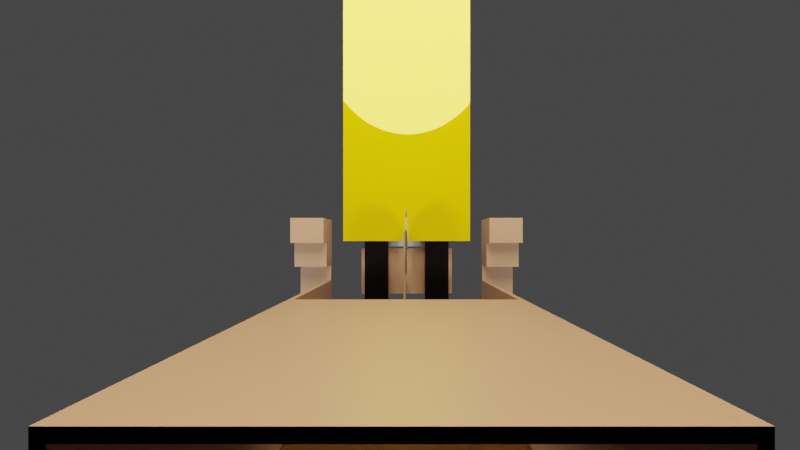 # Source: Track_Model.blend  (saved by Blender 2.92.15; exported with 4.5.12 LTS)
import bpy
from mathutils import Matrix  # noqa: F401  (used for matrix-valued properties, if any)

bpy.ops.wm.read_factory_settings(use_empty=True)
scene = bpy.context.scene
scene.name = 'Scene'

# ---- collections
col_collection = bpy.data.collections.new('Collection'); scene.collection.children.link(col_collection)

# ---- materials (node trees are filled in below, after node groups)
mat_material_039 = bpy.data.materials.new('Material.039')
mat_material_039.use_transparent_shadow = False
mat_material_005 = bpy.data.materials.new('Material.005')
mat_material_005.alpha_threshold = 0.0
mat_material_005.use_transparent_shadow = False
mat_material_005.line_color = (0.0, 0.0, 0.0, 1.0)
mat_material_003 = bpy.data.materials.new('Material.003')
mat_material_003.alpha_threshold = 0.0
mat_material_003.use_transparent_shadow = False
mat_material_003.line_color = (0.0, 0.0, 0.0, 1.0)
mat_material_002 = bpy.data.materials.new('Material.002')
mat_material_002.alpha_threshold = 0.0
mat_material_002.use_transparent_shadow = False
mat_material_002.line_color = (0.0, 0.0, 0.0, 1.0)
mat_material_004 = bpy.data.materials.new('Material.004')
mat_material_004.alpha_threshold = 0.0
mat_material_004.use_transparent_shadow = False
mat_material_004.line_color = (0.0, 0.0, 0.0, 1.0)
mat_material_008 = bpy.data.materials.new('Material.008')
mat_material_008.use_transparent_shadow = False
mat_material_009 = bpy.data.materials.new('Material.009')
mat_material_009.use_transparent_shadow = False
mat_material_010 = bpy.data.materials.new('Material.010')
mat_material_010.use_transparent_shadow = False
mat_material_011 = bpy.data.materials.new('Material.011')
mat_material_011.use_transparent_shadow = False
mat_material_013 = bpy.data.materials.new('Material.013')
mat_material_013.alpha_threshold = 0.0
mat_material_013.use_transparent_shadow = False
mat_material_013.line_color = (0.0, 0.0, 0.0, 1.0)
mat_material_014 = bpy.data.materials.new('Material.014')
mat_material_014.alpha_threshold = 0.0
mat_material_014.use_transparent_shadow = False
mat_material_014.line_color = (0.0, 0.0, 0.0, 1.0)
mat_material_016 = bpy.data.materials.new('Material.016')
mat_material_016.alpha_threshold = 0.0
mat_material_016.use_transparent_shadow = False
mat_material_016.line_color = (0.0, 0.0, 0.0, 1.0)
mat_material_020 = bpy.data.materials.new('Material.020')
mat_material_020.alpha_threshold = 0.0
mat_material_020.use_transparent_shadow = False
mat_material_020.line_color = (0.0, 0.0, 0.0, 1.0)
mat_material_021 = bpy.data.materials.new('Material.021')
mat_material_021.alpha_threshold = 0.0
mat_material_021.use_transparent_shadow = False
mat_material_021.line_color = (0.0, 0.0, 0.0, 1.0)
mat_material_022 = bpy.data.materials.new('Material.022')
mat_material_022.alpha_threshold = 0.0
mat_material_022.use_transparent_shadow = False
mat_material_022.line_color = (0.0, 0.0, 0.0, 1.0)
mat_material_023 = bpy.data.materials.new('Material.023')
mat_material_023.alpha_threshold = 0.0
mat_material_023.use_transparent_shadow = False
mat_material_023.line_color = (0.0, 0.0, 0.0, 1.0)
mat_material_024 = bpy.data.materials.new('Material.024')
mat_material_024.alpha_threshold = 0.0
mat_material_024.use_transparent_shadow = False
mat_material_024.line_color = (0.0, 0.0, 0.0, 1.0)
mat_material_006 = bpy.data.materials.new('Material.006')
mat_material_006.alpha_threshold = 0.0
mat_material_006.use_transparent_shadow = False
mat_material_006.line_color = (0.0, 0.0, 0.0, 1.0)
mat_material_040 = bpy.data.materials.new('Material.040')
mat_material_040.alpha_threshold = 0.0
mat_material_040.use_transparent_shadow = False
mat_material_040.line_color = (0.0, 0.0, 0.0, 1.0)
mat_material_044 = bpy.data.materials.new('Material.044')
mat_material_044.alpha_threshold = 0.0
mat_material_044.use_transparent_shadow = False
mat_material_044.line_color = (0.0, 0.0, 0.0, 1.0)
mat_material_001 = bpy.data.materials.new('Material.001')
mat_material_001.alpha_threshold = 0.0
mat_material_001.use_transparent_shadow = False
mat_material_001.line_color = (0.0, 0.0, 0.0, 1.0)

# ---- material node trees
mat_material_039.use_nodes = True; mat_material_039.node_tree.nodes.clear()
_N = mat_material_039.node_tree.nodes; _L = mat_material_039.node_tree.links
n0 = _N.new('ShaderNodeBsdfPrincipled'); n0.name = 'Principled BSDF'; n0.location = (10, 300)
n0.distribution = 'GGX'
n0.subsurface_method = 'BURLEY'
n0.inputs[0].default_value = (0.6038, 0.6038, 0.6038, 1.0)
n0.inputs[1].default_value = 0.5
n0.inputs[3].default_value = 1.45
n0.inputs[13].default_value = 0.75
n0.inputs[14].default_value = (0.901, 0.901, 0.901, 1.0)
n0.inputs[27].default_value = (0.0, 0.0, 0.0, 1.0)
n0.inputs[28].default_value = 1.0
n1 = _N.new('ShaderNodeOutputMaterial'); n1.name = 'Material Output'; n1.location = (300, 300)
_L.new(n0.outputs[0], n1.inputs[0])
n1.is_active_output = True
mat_material_005.use_nodes = True; mat_material_005.node_tree.nodes.clear()
_N = mat_material_005.node_tree.nodes; _L = mat_material_005.node_tree.links
n0 = _N.new('ShaderNodeOutputMaterial'); n0.name = 'Material Output'; n0.location = (300, 300)
n1 = _N.new('ShaderNodeBsdfPrincipled'); n1.name = 'Principled BSDF'; n1.location = (10, 300)
n1.distribution = 'GGX'
n1.subsurface_method = 'BURLEY'
n1.inputs[0].default_value = (0.002579, 0.001137, 0.001428, 1.0)
n1.inputs[2].default_value = 0.4
n1.inputs[3].default_value = 1.45
n1.inputs[13].default_value = 0.1
n1.inputs[27].default_value = (0.0, 0.0, 0.0, 1.0)
n1.inputs[28].default_value = 1.0
_L.new(n1.outputs[0], n0.inputs[0])
n0.is_active_output = True
mat_material_003.use_nodes = True; mat_material_003.node_tree.nodes.clear()
_N = mat_material_003.node_tree.nodes; _L = mat_material_003.node_tree.links
n0 = _N.new('ShaderNodeOutputMaterial'); n0.name = 'Material Output'; n0.location = (300, 300)
n1 = _N.new('ShaderNodeBsdfPrincipled'); n1.name = 'Principled BSDF'; n1.location = (10, 300)
n1.distribution = 'GGX'
n1.subsurface_method = 'BURLEY'
n1.inputs[0].default_value = (0.491, 0.2623, 0.1248, 1.0)
n1.inputs[2].default_value = 0.4
n1.inputs[3].default_value = 1.45
n1.inputs[27].default_value = (0.0, 0.0, 0.0, 1.0)
n1.inputs[28].default_value = 1.0
_L.new(n1.outputs[0], n0.inputs[0])
n0.is_active_output = True
mat_material_002.use_nodes = True; mat_material_002.node_tree.nodes.clear()
_N = mat_material_002.node_tree.nodes; _L = mat_material_002.node_tree.links
n0 = _N.new('ShaderNodeOutputMaterial'); n0.name = 'Material Output'; n0.location = (300, 300)
n1 = _N.new('ShaderNodeBsdfPrincipled'); n1.name = 'Principled BSDF'; n1.location = (10, 300)
n1.distribution = 'GGX'
n1.subsurface_method = 'BURLEY'
n1.inputs[0].default_value = (0.491, 0.2623, 0.1248, 1.0)
n1.inputs[2].default_value = 0.4
n1.inputs[3].default_value = 1.45
n1.inputs[27].default_value = (0.0, 0.0, 0.0, 1.0)
n1.inputs[28].default_value = 1.0
_L.new(n1.outputs[0], n0.inputs[0])
n0.is_active_output = True
mat_material_004.use_nodes = True; mat_material_004.node_tree.nodes.clear()
_N = mat_material_004.node_tree.nodes; _L = mat_material_004.node_tree.links
n0 = _N.new('ShaderNodeOutputMaterial'); n0.name = 'Material Output'; n0.location = (300, 300)
n1 = _N.new('ShaderNodeBsdfPrincipled'); n1.name = 'Principled BSDF'; n1.location = (10, 300)
n1.distribution = 'GGX'
n1.subsurface_method = 'BURLEY'
n1.inputs[0].default_value = (0.002579, 0.001137, 0.001428, 1.0)
n1.inputs[2].default_value = 0.4
n1.inputs[3].default_value = 1.45
n1.inputs[13].default_value = 0.1
n1.inputs[27].default_value = (0.0, 0.0, 0.0, 1.0)
n1.inputs[28].default_value = 1.0
_L.new(n1.outputs[0], n0.inputs[0])
n0.is_active_output = True
mat_material_008.use_nodes = True; mat_material_008.node_tree.nodes.clear()
_N = mat_material_008.node_tree.nodes; _L = mat_material_008.node_tree.links
n0 = _N.new('ShaderNodeBsdfPrincipled'); n0.name = 'Principled BSDF'; n0.location = (10, 300)
n0.distribution = 'GGX'
n0.subsurface_method = 'BURLEY'
n0.inputs[0].default_value = (0.04696, 0.04696, 0.04696, 1.0)
n0.inputs[1].default_value = 0.8162
n0.inputs[2].default_value = 0.0
n0.inputs[3].default_value = 1.45
n0.inputs[13].default_value = 1.0
n0.inputs[24].default_value = 0.2
n0.inputs[27].default_value = (0.0, 0.0, 0.0, 1.0)
n0.inputs[28].default_value = 1.0
n1 = _N.new('ShaderNodeOutputMaterial'); n1.name = 'Material Output'; n1.location = (300, 300)
_L.new(n0.outputs[0], n1.inputs[0])
n1.is_active_output = True
mat_material_009.use_nodes = True; mat_material_009.node_tree.nodes.clear()
_N = mat_material_009.node_tree.nodes; _L = mat_material_009.node_tree.links
n0 = _N.new('ShaderNodeBsdfPrincipled'); n0.name = 'Principled BSDF'; n0.location = (10, 300)
n0.distribution = 'GGX'
n0.subsurface_method = 'BURLEY'
n0.inputs[0].default_value = (0.491, 0.2623, 0.1248, 1.0)
n0.inputs[3].default_value = 1.45
n0.inputs[27].default_value = (0.0, 0.0, 0.0, 1.0)
n0.inputs[28].default_value = 1.0
n1 = _N.new('ShaderNodeOutputMaterial'); n1.name = 'Material Output'; n1.location = (300, 300)
_L.new(n0.outputs[0], n1.inputs[0])
n1.is_active_output = True
mat_material_010.use_nodes = True; mat_material_010.node_tree.nodes.clear()
_N = mat_material_010.node_tree.nodes; _L = mat_material_010.node_tree.links
n0 = _N.new('ShaderNodeBsdfPrincipled'); n0.name = 'Principled BSDF'; n0.location = (10, 300)
n0.distribution = 'GGX'
n0.subsurface_method = 'BURLEY'
n0.inputs[0].default_value = (0.8776, 0.5768, 0.0, 1.0)
n0.inputs[1].default_value = 0.2496
n0.inputs[2].default_value = 0.0
n0.inputs[3].default_value = 1.45
n0.inputs[27].default_value = (0.0, 0.0, 0.0, 1.0)
n0.inputs[28].default_value = 1.0
n1 = _N.new('ShaderNodeOutputMaterial'); n1.name = 'Material Output'; n1.location = (300, 300)
_L.new(n0.outputs[0], n1.inputs[0])
n1.is_active_output = True
mat_material_011.use_nodes = True; mat_material_011.node_tree.nodes.clear()
_N = mat_material_011.node_tree.nodes; _L = mat_material_011.node_tree.links
n0 = _N.new('ShaderNodeBsdfPrincipled'); n0.name = 'Principled BSDF'; n0.location = (10, 300)
n0.distribution = 'GGX'
n0.subsurface_method = 'BURLEY'
n0.inputs[0].default_value = (0.0288, 0.2039, 0.8, 1.0)
n0.inputs[3].default_value = 1.45
n0.inputs[27].default_value = (0.0, 0.0, 0.0, 1.0)
n0.inputs[28].default_value = 1.0
n1 = _N.new('ShaderNodeOutputMaterial'); n1.name = 'Material Output'; n1.location = (300, 300)
_L.new(n0.outputs[0], n1.inputs[0])
n1.is_active_output = True
mat_material_013.use_nodes = True; mat_material_013.node_tree.nodes.clear()
_N = mat_material_013.node_tree.nodes; _L = mat_material_013.node_tree.links
n0 = _N.new('ShaderNodeOutputMaterial'); n0.name = 'Material Output'; n0.location = (300, 300)
n1 = _N.new('ShaderNodeBsdfPrincipled'); n1.name = 'Principled BSDF'; n1.location = (10, 300)
n1.distribution = 'GGX'
n1.subsurface_method = 'BURLEY'
n1.inputs[0].default_value = (0.491, 0.2623, 0.1248, 1.0)
n1.inputs[2].default_value = 0.4
n1.inputs[3].default_value = 1.45
n1.inputs[27].default_value = (0.0, 0.0, 0.0, 1.0)
n1.inputs[28].default_value = 1.0
_L.new(n1.outputs[0], n0.inputs[0])
n0.is_active_output = True
mat_material_014.use_nodes = True; mat_material_014.node_tree.nodes.clear()
_N = mat_material_014.node_tree.nodes; _L = mat_material_014.node_tree.links
n0 = _N.new('ShaderNodeOutputMaterial'); n0.name = 'Material Output'; n0.location = (300, 300)
n1 = _N.new('ShaderNodeBsdfPrincipled'); n1.name = 'Principled BSDF'; n1.location = (10, 300)
n1.distribution = 'GGX'
n1.subsurface_method = 'BURLEY'
n1.inputs[0].default_value = (0.491, 0.2623, 0.1248, 1.0)
n1.inputs[2].default_value = 0.4
n1.inputs[3].default_value = 1.45
n1.inputs[27].default_value = (0.0, 0.0, 0.0, 1.0)
n1.inputs[28].default_value = 1.0
_L.new(n1.outputs[0], n0.inputs[0])
n0.is_active_output = True
mat_material_016.use_nodes = True; mat_material_016.node_tree.nodes.clear()
_N = mat_material_016.node_tree.nodes; _L = mat_material_016.node_tree.links
n0 = _N.new('ShaderNodeOutputMaterial'); n0.name = 'Material Output'; n0.location = (300, 300)
n1 = _N.new('ShaderNodeBsdfPrincipled'); n1.name = 'Principled BSDF'; n1.location = (10, 300)
n1.distribution = 'GGX'
n1.subsurface_method = 'BURLEY'
n1.inputs[0].default_value = (0.491, 0.2623, 0.1248, 1.0)
n1.inputs[2].default_value = 0.4
n1.inputs[3].default_value = 1.45
n1.inputs[27].default_value = (0.0, 0.0, 0.0, 1.0)
n1.inputs[28].default_value = 1.0
_L.new(n1.outputs[0], n0.inputs[0])
n0.is_active_output = True
mat_material_020.use_nodes = True; mat_material_020.node_tree.nodes.clear()
_N = mat_material_020.node_tree.nodes; _L = mat_material_020.node_tree.links
n0 = _N.new('ShaderNodeOutputMaterial'); n0.name = 'Material Output'; n0.location = (300, 300)
n1 = _N.new('ShaderNodeBsdfPrincipled'); n1.name = 'Principled BSDF'; n1.location = (10, 300)
n1.distribution = 'GGX'
n1.subsurface_method = 'BURLEY'
n1.inputs[0].default_value = (0.491, 0.2623, 0.1248, 1.0)
n1.inputs[2].default_value = 0.4
n1.inputs[3].default_value = 1.45
n1.inputs[27].default_value = (0.0, 0.0, 0.0, 1.0)
n1.inputs[28].default_value = 1.0
_L.new(n1.outputs[0], n0.inputs[0])
n0.is_active_output = True
mat_material_021.use_nodes = True; mat_material_021.node_tree.nodes.clear()
_N = mat_material_021.node_tree.nodes; _L = mat_material_021.node_tree.links
n0 = _N.new('ShaderNodeOutputMaterial'); n0.name = 'Material Output'; n0.location = (300, 300)
n1 = _N.new('ShaderNodeBsdfPrincipled'); n1.name = 'Principled BSDF'; n1.location = (10, 300)
n1.distribution = 'GGX'
n1.subsurface_method = 'BURLEY'
n1.inputs[0].default_value = (0.491, 0.2623, 0.1248, 1.0)
n1.inputs[2].default_value = 0.4
n1.inputs[3].default_value = 1.45
n1.inputs[27].default_value = (0.0, 0.0, 0.0, 1.0)
n1.inputs[28].default_value = 1.0
_L.new(n1.outputs[0], n0.inputs[0])
n0.is_active_output = True
mat_material_022.use_nodes = True; mat_material_022.node_tree.nodes.clear()
_N = mat_material_022.node_tree.nodes; _L = mat_material_022.node_tree.links
n0 = _N.new('ShaderNodeOutputMaterial'); n0.name = 'Material Output'; n0.location = (300, 300)
n1 = _N.new('ShaderNodeBsdfPrincipled'); n1.name = 'Principled BSDF'; n1.location = (10, 300)
n1.distribution = 'GGX'
n1.subsurface_method = 'BURLEY'
n1.inputs[0].default_value = (0.491, 0.2623, 0.1248, 1.0)
n1.inputs[2].default_value = 0.4
n1.inputs[3].default_value = 1.45
n1.inputs[27].default_value = (0.0, 0.0, 0.0, 1.0)
n1.inputs[28].default_value = 1.0
_L.new(n1.outputs[0], n0.inputs[0])
n0.is_active_output = True
mat_material_023.use_nodes = True; mat_material_023.node_tree.nodes.clear()
_N = mat_material_023.node_tree.nodes; _L = mat_material_023.node_tree.links
n0 = _N.new('ShaderNodeOutputMaterial'); n0.name = 'Material Output'; n0.location = (300, 300)
n1 = _N.new('ShaderNodeBsdfPrincipled'); n1.name = 'Principled BSDF'; n1.location = (10, 300)
n1.distribution = 'GGX'
n1.subsurface_method = 'BURLEY'
n1.inputs[0].default_value = (0.491, 0.2623, 0.1248, 1.0)
n1.inputs[2].default_value = 0.4
n1.inputs[3].default_value = 1.45
n1.inputs[27].default_value = (0.0, 0.0, 0.0, 1.0)
n1.inputs[28].default_value = 1.0
_L.new(n1.outputs[0], n0.inputs[0])
n0.is_active_output = True
mat_material_024.use_nodes = True; mat_material_024.node_tree.nodes.clear()
_N = mat_material_024.node_tree.nodes; _L = mat_material_024.node_tree.links
n0 = _N.new('ShaderNodeOutputMaterial'); n0.name = 'Material Output'; n0.location = (300, 300)
n1 = _N.new('ShaderNodeBsdfPrincipled'); n1.name = 'Principled BSDF'; n1.location = (10, 300)
n1.distribution = 'GGX'
n1.subsurface_method = 'BURLEY'
n1.inputs[0].default_value = (0.491, 0.2623, 0.1248, 1.0)
n1.inputs[2].default_value = 0.4
n1.inputs[3].default_value = 1.45
n1.inputs[27].default_value = (0.0, 0.0, 0.0, 1.0)
n1.inputs[28].default_value = 1.0
_L.new(n1.outputs[0], n0.inputs[0])
n0.is_active_output = True
mat_material_006.use_nodes = True; mat_material_006.node_tree.nodes.clear()
_N = mat_material_006.node_tree.nodes; _L = mat_material_006.node_tree.links
n0 = _N.new('ShaderNodeOutputMaterial'); n0.name = 'Material Output'; n0.location = (300, 300)
n1 = _N.new('ShaderNodeBsdfPrincipled'); n1.name = 'Principled BSDF'; n1.location = (10, 300)
n1.distribution = 'GGX'
n1.subsurface_method = 'BURLEY'
n1.inputs[0].default_value = (0.491, 0.2623, 0.1248, 1.0)
n1.inputs[2].default_value = 0.4
n1.inputs[3].default_value = 1.45
n1.inputs[27].default_value = (0.0, 0.0, 0.0, 1.0)
n1.inputs[28].default_value = 1.0
_L.new(n1.outputs[0], n0.inputs[0])
n0.is_active_output = True
mat_material_040.use_nodes = True; mat_material_040.node_tree.nodes.clear()
_N = mat_material_040.node_tree.nodes; _L = mat_material_040.node_tree.links
n0 = _N.new('ShaderNodeOutputMaterial'); n0.name = 'Material Output'; n0.location = (300, 300)
n1 = _N.new('ShaderNodeBsdfPrincipled'); n1.name = 'Principled BSDF'; n1.location = (10, 300)
n1.distribution = 'GGX'
n1.subsurface_method = 'BURLEY'
n1.inputs[0].default_value = (0.491, 0.2623, 0.1248, 1.0)
n1.inputs[2].default_value = 0.4
n1.inputs[3].default_value = 1.45
n1.inputs[27].default_value = (0.0, 0.0, 0.0, 1.0)
n1.inputs[28].default_value = 1.0
_L.new(n1.outputs[0], n0.inputs[0])
n0.is_active_output = True
mat_material_044.use_nodes = True; mat_material_044.node_tree.nodes.clear()
_N = mat_material_044.node_tree.nodes; _L = mat_material_044.node_tree.links
n0 = _N.new('ShaderNodeOutputMaterial'); n0.name = 'Material Output'; n0.location = (300, 300)
n1 = _N.new('ShaderNodeBsdfPrincipled'); n1.name = 'Principled BSDF'; n1.location = (10, 300)
n1.distribution = 'GGX'
n1.subsurface_method = 'BURLEY'
n1.inputs[0].default_value = (0.491, 0.2623, 0.1248, 1.0)
n1.inputs[2].default_value = 0.4
n1.inputs[3].default_value = 1.45
n1.inputs[27].default_value = (0.0, 0.0, 0.0, 1.0)
n1.inputs[28].default_value = 1.0
_L.new(n1.outputs[0], n0.inputs[0])
n0.is_active_output = True
mat_material_001.use_nodes = True; mat_material_001.node_tree.nodes.clear()
_N = mat_material_001.node_tree.nodes; _L = mat_material_001.node_tree.links
n0 = _N.new('ShaderNodeOutputMaterial'); n0.name = 'Material Output'; n0.location = (300, 300)
n1 = _N.new('ShaderNodeBsdfPrincipled'); n1.name = 'Principled BSDF'; n1.location = (10, 300)
n1.distribution = 'GGX'
n1.subsurface_method = 'BURLEY'
n1.inputs[0].default_value = (0.491, 0.2623, 0.1248, 1.0)
n1.inputs[2].default_value = 0.4
n1.inputs[3].default_value = 1.45
n1.inputs[27].default_value = (0.0, 0.0, 0.0, 1.0)
n1.inputs[28].default_value = 1.0
_L.new(n1.outputs[0], n0.inputs[0])
n0.is_active_output = True

# ---- world
world_world = bpy.data.worlds.new('World'); scene.world = world_world
world_world.use_nodes = True; world_world.node_tree.nodes.clear()
_N = world_world.node_tree.nodes; _L = world_world.node_tree.links
n0 = _N.new('ShaderNodeOutputWorld'); n0.name = 'World Output'; n0.location = (300, 300)
n1 = _N.new('ShaderNodeBackground'); n1.name = 'Background'; n1.location = (10, 300)
n1.inputs[0].default_value = (0.05088, 0.05088, 0.05088, 1.0)
_L.new(n1.outputs[0], n0.inputs[0])
n0.is_active_output = True
world_world.color = (0.05088, 0.05088, 0.05088)
world_world.use_sun_shadow = False
world_world.sun_shadow_jitter_overblur = 0.0

# ---- cameras
cam_camera = bpy.data.cameras.new('Camera')
cam_camera.clip_end = 100.0
cam_camera.lens = 12.6
cam_camera.ortho_scale = 7.314
cam_camera.shift_x = -0.01
cam_camera.shift_y = 0.02
cam_camera.lens_unit = 'FOV'

# ---- lights
light_light = bpy.data.lights.new('Light', 'POINT')
light_light.transmission_factor = 0.0
light_light.energy = 100.0
light_light.shadow_soft_size = 0.3048
light_light.shadow_maximum_resolution = 0.006
light_light.use_absolute_resolution = True
light_light_001 = bpy.data.lights.new('Light.001', 'POINT')
light_light_001.transmission_factor = 0.0
light_light_001.energy = 100.0
light_light_001.shadow_soft_size = 0.3048
light_light_001.shadow_maximum_resolution = 0.006
light_light_001.use_absolute_resolution = True
light_light_002 = bpy.data.lights.new('Light.002', 'POINT')
light_light_002.transmission_factor = 0.0
light_light_002.energy = 34.0
light_light_002.shadow_soft_size = 0.3048
light_light_002.shadow_maximum_resolution = 0.006
light_light_002.use_absolute_resolution = True

# ---- meshes
me_cube_004 = bpy.data.meshes.new('Cube.004')
me_cube_004.from_pydata([(-0.1336, 23.58, 4.449), (-0.1336, 23.58, 4.205), (-0.1336, -0.9754, 4.449), (-0.1336, -0.9754, 4.205), (-0.3053, 23.58, 4.449), (-0.3053, 23.58, 4.205), (-0.3053, -0.9754, 4.449), (-0.3053, -0.9754, 4.205), (-0.1336, 25.03, 4.205), (-0.1336, 25.03, 0.3034), (-0.1336, -0.9754, 4.205), (-0.1336, -0.9754, 0.3034), (-0.3053, 25.03, 4.205), (-0.3053, 25.03, 0.3034), (-0.3053, -0.9754, 4.205), (-0.3053, -0.9754, 0.3034), (0.3043, 25.03, 4.205), (0.3043, 25.03, 0.3034), (0.3043, -0.9754, 4.205), (0.3043, -0.9754, 0.3034), (0.1326, 25.03, 4.205), (0.1326, 25.03, 0.3034), (0.1326, -0.9754, 4.205), (0.1326, -0.9754, 0.3034), (0.3043, 23.58, 4.449), (0.3043, 23.58, 4.205), (0.3043, -0.9754, 4.449), (0.3043, -0.9754, 4.205), (0.1326, 23.58, 4.449), (0.1326, 23.58, 4.205), (0.1326, -0.9754, 4.449), (0.1326, -0.9754, 4.205), (-0.3053, 23.29, -0.3062), (-0.3053, 23.29, 0.3034), (-0.3053, 23.9, -0.3062), (-0.3053, 23.9, 0.3034), (0.3043, 23.29, -0.3062), (0.3043, 23.29, 0.3034), (0.3043, 23.9, -0.3062), (0.3043, 23.9, 0.3034), (-0.3046, -0.3048, -0.3062), (-0.3046, -0.3048, 0.3034), (-0.3046, 0.3048, -0.3062), (-0.3046, 0.3048, 0.3034), (0.305, -0.3048, -0.3062), (0.305, -0.3048, 0.3034), (0.305, 0.3048, -0.3062), (0.305, 0.3048, 0.3034)], [], [(0, 4, 6, 2), (3, 2, 6, 7), (7, 6, 4, 5), (5, 1, 3, 7), (1, 0, 2, 3), (5, 4, 0, 1), (8, 12, 14, 10), (11, 10, 14, 15), (15, 14, 12, 13), (13, 9, 11, 15), (9, 8, 10, 11), (13, 12, 8, 9), (16, 20, 22, 18), (19, 18, 22, 23), (23, 22, 20, 21), (21, 17, 19, 23), (17, 16, 18, 19), (21, 20, 16, 17), (24, 28, 30, 26), (27, 26, 30, 31), (31, 30, 28, 29), (29, 25, 27, 31), (25, 24, 26, 27), (29, 28, 24, 25), (32, 33, 35, 34), (34, 35, 39, 38), (38, 39, 37, 36), (36, 37, 33, 32), (34, 38, 36, 32), (39, 35, 33, 37), (40, 41, 43, 42), (42, 43, 47, 46), (46, 47, 45, 44), (44, 45, 41, 40), (42, 46, 44, 40), (47, 43, 41, 45)])
me_cube_004.polygons.foreach_set('material_index', [1, 1, 1, 1, 1, 1, 2, 2, 2, 2, 2, 2, 3, 3, 3, 3, 3, 3, 4, 4, 4, 4, 4, 4, 0, 0, 0, 0, 0, 0, 0, 0, 0, 0, 0, 0])
_uv = me_cube_004.uv_layers.new(name='UVMap')
_uv.uv.foreach_set('vector', [0.625, 0.5, 0.875, 0.5, 0.875, 0.75, 0.625, 0.75, 0.375, 0.75, 0.625, 0.75, 0.625, 1.0, 0.375, 1.0, 0.375, 0.0, 0.625, 0.0, 0.625, 0.25, 0.375, 0.25, 0.125, 0.5, 0.375, 0.5, 0.375, 0.75, 0.125, 0.75, 0.375, 0.5, 0.625, 0.5, 0.625, 0.75, 0.375, 0.75, 0.375, 0.25, 0.625, 0.25, 0.625, 0.5, 0.375, 0.5, 0.625, 0.5, 0.875, 0.5, 0.875, 0.75, 0.625, 0.75, 0.375, 0.75, 0.625, 0.75, 0.625, 1.0, 0.375, 1.0, 0.375, 0.0, 0.625, 0.0, 0.625, 0.25, 0.375, 0.25, 0.125, 0.5, 0.375, 0.5, 0.375, 0.75, 0.125, 0.75, 0.375, 0.5, 0.625, 0.5, 0.625, 0.75, 0.375, 0.75, 0.375, 0.25, 0.625, 0.25, 0.625, 0.5, 0.375, 0.5, 0.625, 0.5, 0.875, 0.5, 0.875, 0.75, 0.625, 0.75, 0.375, 0.75, 0.625, 0.75, 0.625, 1.0, 0.375, 1.0, 0.375, 0.0, 0.625, 0.0, 0.625, 0.25, 0.375, 0.25, 0.125, 0.5, 0.375, 0.5, 0.375, 0.75, 0.125, 0.75, 0.375, 0.5, 0.625, 0.5, 0.625, 0.75, 0.375, 0.75, 0.375, 0.25, 0.625, 0.25, 0.625, 0.5, 0.375, 0.5, 0.625, 0.5, 0.875, 0.5, 0.875, 0.75, 0.625, 0.75, 0.375, 0.75, 0.625, 0.75, 0.625, 1.0, 0.375, 1.0, 0.375, 0.0, 0.625, 0.0, 0.625, 0.25, 0.375, 0.25, 0.125, 0.5, 0.375, 0.5, 0.375, 0.75, 0.125, 0.75, 0.375, 0.5, 0.625, 0.5, 0.625, 0.75, 0.375, 0.75, 0.375, 0.25, 0.625, 0.25, 0.625, 0.5, 0.375, 0.5, 0.375, 0.0, 0.625, 0.0, 0.625, 0.25, 0.375, 0.25, 0.375, 0.25, 0.625, 0.25, 0.625, 0.5, 0.375, 0.5, 0.375, 0.5, 0.625, 0.5, 0.625, 0.75, 0.375, 0.75, 0.375, 0.75, 0.625, 0.75, 0.625, 1.0, 0.375, 1.0, 0.125, 0.5, 0.375, 0.5, 0.375, 0.75, 0.125, 0.75, 0.625, 0.5, 0.875, 0.5, 0.875, 0.75, 0.625, 0.75, 0.375, 0.0, 0.625, 0.0, 0.625, 0.25, 0.375, 0.25, 0.375, 0.25, 0.625, 0.25, 0.625, 0.5, 0.375, 0.5, 0.375, 0.5, 0.625, 0.5, 0.625, 0.75, 0.375, 0.75, 0.375, 0.75, 0.625, 0.75, 0.625, 1.0, 0.375, 1.0, 0.125, 0.5, 0.375, 0.5, 0.375, 0.75, 0.125, 0.75, 0.625, 0.5, 0.875, 0.5, 0.875, 0.75, 0.625, 0.75])
_ca = me_cube_004.color_attributes.new('Col', 'BYTE_COLOR', 'CORNER')
_ca.data.foreach_set('color', [1.0, 1.0, 1.0, 1.0, 1.0, 1.0, 1.0, 1.0, 1.0, 1.0, 1.0, 1.0, 1.0, 1.0, 1.0, 1.0, 1.0, 1.0, 1.0, 1.0, 1.0, 1.0, 1.0, 1.0, 1.0, 1.0, 1.0, 1.0, 1.0, 1.0, 1.0, 1.0, 1.0, 1.0, 1.0, 1.0, 1.0, 1.0, 1.0, 1.0, 1.0, 1.0, 1.0, 1.0, 1.0, 1.0, 1.0, 1.0, 1.0, 1.0, 1.0, 1.0, 1.0, 1.0, 1.0, 1.0, 1.0, 1.0, 1.0, 1.0, 1.0, 1.0, 1.0, 1.0, 1.0, 1.0, 1.0, 1.0, 1.0, 1.0, 1.0, 1.0, 1.0, 1.0, 1.0, 1.0, 1.0, 1.0, 1.0, 1.0, 1.0, 1.0, 1.0, 1.0, 1.0, 1.0, 1.0, 1.0, 1.0, 1.0, 1.0, 1.0, 1.0, 1.0, 1.0, 1.0, 1.0, 1.0, 1.0, 1.0, 1.0, 1.0, 1.0, 1.0, 1.0, 1.0, 1.0, 1.0, 1.0, 1.0, 1.0, 1.0, 1.0, 1.0, 1.0, 1.0, 1.0, 1.0, 1.0, 1.0, 1.0, 1.0, 1.0, 1.0, 1.0, 1.0, 1.0, 1.0, 1.0, 1.0, 1.0, 1.0, 1.0, 1.0, 1.0, 1.0, 1.0, 1.0, 1.0, 1.0, 1.0, 1.0, 1.0, 1.0, 1.0, 1.0, 1.0, 1.0, 1.0, 1.0, 1.0, 1.0, 1.0, 1.0, 1.0, 1.0, 1.0, 1.0, 1.0, 1.0, 1.0, 1.0, 1.0, 1.0, 1.0, 1.0, 1.0, 1.0, 1.0, 1.0, 1.0, 1.0, 1.0, 1.0, 1.0, 1.0, 1.0, 1.0, 1.0, 1.0, 1.0, 1.0, 1.0, 1.0, 1.0, 1.0, 1.0, 1.0, 1.0, 1.0, 1.0, 1.0, 1.0, 1.0, 1.0, 1.0, 1.0, 1.0, 1.0, 1.0, 1.0, 1.0, 1.0, 1.0, 1.0, 1.0, 1.0, 1.0, 1.0, 1.0, 1.0, 1.0, 1.0, 1.0, 1.0, 1.0, 1.0, 1.0, 1.0, 1.0, 1.0, 1.0, 1.0, 1.0, 1.0, 1.0, 1.0, 1.0, 1.0, 1.0, 1.0, 1.0, 1.0, 1.0, 1.0, 1.0, 1.0, 1.0, 1.0, 1.0, 1.0, 1.0, 1.0, 1.0, 1.0, 1.0, 1.0, 1.0, 1.0, 1.0, 1.0, 1.0, 1.0, 1.0, 1.0, 1.0, 1.0, 1.0, 1.0, 1.0, 1.0, 1.0, 1.0, 1.0, 1.0, 1.0, 1.0, 1.0, 1.0, 1.0, 1.0, 1.0, 1.0, 1.0, 1.0, 1.0, 1.0, 1.0, 1.0, 1.0, 1.0, 1.0, 1.0, 1.0, 1.0, 1.0, 1.0, 1.0, 1.0, 1.0, 1.0, 1.0, 1.0, 1.0, 1.0, 1.0, 1.0, 1.0, 1.0, 1.0, 1.0, 1.0, 1.0, 1.0, 1.0, 1.0, 1.0, 1.0, 1.0, 1.0, 1.0, 1.0, 1.0, 1.0, 1.0, 1.0, 1.0, 1.0, 1.0, 1.0, 1.0, 1.0, 1.0, 1.0, 1.0, 1.0, 1.0, 1.0, 1.0, 1.0, 1.0, 1.0, 1.0, 1.0, 1.0, 1.0, 1.0, 1.0, 1.0, 1.0, 1.0, 1.0, 1.0, 1.0, 1.0, 1.0, 1.0, 1.0, 1.0, 1.0, 1.0, 1.0, 1.0, 1.0, 1.0, 1.0, 1.0, 1.0, 1.0, 1.0, 1.0, 1.0, 1.0, 1.0, 1.0, 1.0, 1.0, 1.0, 1.0, 1.0, 1.0, 1.0, 1.0, 1.0, 1.0, 1.0, 1.0, 1.0, 1.0, 1.0, 1.0, 1.0, 1.0, 1.0, 1.0, 1.0, 1.0, 1.0, 1.0, 1.0, 1.0, 1.0, 1.0, 1.0, 1.0, 1.0, 1.0, 1.0, 1.0, 1.0, 1.0, 1.0, 1.0, 1.0, 1.0, 1.0, 1.0, 1.0, 1.0, 1.0, 1.0, 1.0, 1.0, 1.0, 1.0, 1.0, 1.0, 1.0, 1.0, 1.0, 1.0, 1.0, 1.0, 1.0, 1.0, 1.0, 1.0, 1.0, 1.0, 1.0, 1.0, 1.0, 1.0, 1.0, 1.0, 1.0, 1.0, 1.0, 1.0, 1.0, 1.0, 1.0, 1.0, 1.0, 1.0, 1.0, 1.0, 1.0, 1.0, 1.0, 1.0, 1.0, 1.0, 1.0, 1.0, 1.0, 1.0, 1.0, 1.0, 1.0, 1.0, 1.0, 1.0, 1.0, 1.0, 1.0, 1.0, 1.0, 1.0, 1.0, 1.0, 1.0, 1.0, 1.0, 1.0, 1.0, 1.0, 1.0, 1.0, 1.0, 1.0, 1.0, 1.0, 1.0, 1.0, 1.0, 1.0, 1.0, 1.0, 1.0, 1.0, 1.0, 1.0, 1.0, 1.0, 1.0, 1.0, 1.0, 1.0, 1.0, 1.0, 1.0, 1.0, 1.0, 1.0, 1.0, 1.0, 1.0, 1.0, 1.0, 1.0, 1.0, 1.0, 1.0, 1.0, 1.0, 1.0, 1.0, 1.0, 1.0, 1.0, 1.0, 1.0, 1.0, 1.0, 1.0, 1.0, 1.0, 1.0, 1.0, 1.0, 1.0, 1.0, 1.0, 1.0, 1.0, 1.0, 1.0, 1.0, 1.0, 1.0, 1.0, 1.0, 1.0, 1.0, 1.0, 1.0, 1.0, 1.0, 1.0, 1.0, 1.0, 1.0, 1.0, 1.0, 1.0, 1.0, 1.0, 1.0, 1.0, 1.0, 1.0, 1.0, 1.0, 1.0, 1.0, 1.0, 1.0, 1.0, 1.0, 1.0, 1.0, 1.0, 1.0, 1.0, 1.0])
me_cube_004.materials.append(mat_material_039)
me_cube_004.materials.append(mat_material_005)
me_cube_004.materials.append(mat_material_003)
me_cube_004.materials.append(mat_material_002)
me_cube_004.materials.append(mat_material_004)
me_cube_004.use_remesh_fix_poles = True
me_cube_004.use_remesh_preserve_attributes = False
me_cube_004.use_mirror_vertex_groups = False
me_cube_004.update()
me_cube_011 = bpy.data.meshes.new('Cube.011')
me_cube_011.from_pydata([(-2.196, -0.3048, -0.3048), (-2.196, -0.3048, 0.3048), (-2.196, 0.3048, -0.3048), (-2.196, 0.3048, 0.3048), (-1.587, -0.3048, -0.3048), (-1.587, -0.3048, 0.3048), (-1.587, 0.3048, -0.3048), (-1.587, 0.3048, 0.3048)], [], [(0, 1, 3, 2), (2, 3, 7, 6), (6, 7, 5, 4), (4, 5, 1, 0), (2, 6, 4, 0), (7, 3, 1, 5)])
_uv = me_cube_011.uv_layers.new(name='UVMap')
_uv.uv.foreach_set('vector', [0.375, 0.0, 0.625, 0.0, 0.625, 0.25, 0.375, 0.25, 0.375, 0.25, 0.625, 0.25, 0.625, 0.5, 0.375, 0.5, 0.375, 0.5, 0.625, 0.5, 0.625, 0.75, 0.375, 0.75, 0.375, 0.75, 0.625, 0.75, 0.625, 1.0, 0.375, 1.0, 0.125, 0.5, 0.375, 0.5, 0.375, 0.75, 0.125, 0.75, 0.625, 0.5, 0.875, 0.5, 0.875, 0.75, 0.625, 0.75])
me_cube_011.materials.append(mat_material_002)
me_cube_011.use_remesh_fix_poles = True
me_cube_011.use_remesh_preserve_attributes = False
me_cube_011.use_mirror_vertex_groups = False
me_cube_011.update()
me_cube_012 = bpy.data.meshes.new('Cube.012')
me_cube_012.from_pydata([(3.865, -0.3048, -0.3048), (3.865, -0.3048, 0.3048), (3.865, 0.3048, -0.3048), (3.865, 0.3048, 0.3048), (4.475, -0.3048, -0.3048), (4.475, -0.3048, 0.3048), (4.475, 0.3048, -0.3048), (4.475, 0.3048, 0.3048)], [], [(0, 1, 3, 2), (2, 3, 7, 6), (6, 7, 5, 4), (4, 5, 1, 0), (2, 6, 4, 0), (7, 3, 1, 5)])
_uv = me_cube_012.uv_layers.new(name='UVMap')
_uv.uv.foreach_set('vector', [0.375, 0.0, 0.625, 0.0, 0.625, 0.25, 0.375, 0.25, 0.375, 0.25, 0.625, 0.25, 0.625, 0.5, 0.375, 0.5, 0.375, 0.5, 0.625, 0.5, 0.625, 0.75, 0.375, 0.75, 0.375, 0.75, 0.625, 0.75, 0.625, 1.0, 0.375, 1.0, 0.125, 0.5, 0.375, 0.5, 0.375, 0.75, 0.125, 0.75, 0.625, 0.5, 0.875, 0.5, 0.875, 0.75, 0.625, 0.75])
me_cube_012.materials.append(mat_material_003)
me_cube_012.use_remesh_fix_poles = True
me_cube_012.use_remesh_preserve_attributes = False
me_cube_012.use_mirror_vertex_groups = False
me_cube_012.update()
me_circle_008 = bpy.data.meshes.new('Circle.008')
me_circle_008.from_pydata([(-1.604e-08, 0.04763, 0.0007937), (-0.004668, 0.0474, 0.0007937), (-0.009291, 0.04671, 0.0007937), (-0.01382, 0.04557, 0.0007937), (-0.01823, 0.044, 0.0007937), (-0.02245, 0.042, 0.0007937), (-0.02646, 0.0396, 0.0007937), (-0.03021, 0.03681, 0.0007937), (-0.03368, 0.03368, 0.0007937), (-0.03681, 0.03021, 0.0007937), (-0.0396, 0.02646, 0.0007937), (-0.042, 0.02245, 0.0007937), (-0.044, 0.01823, 0.0007937), (-0.04557, 0.01382, 0.0007937), (-0.04671, 0.009291, 0.0007937), (-0.0474, 0.004668, 0.0007937), (-0.04763, -4.766e-10, 0.0007937), (-0.0474, -0.004668, 0.0007937), (-0.04671, -0.009291, 0.0007937), (-0.04557, -0.01382, 0.0007937), (-0.044, -0.01823, 0.0007937), (-0.042, -0.02245, 0.0007937), (-0.0396, -0.02646, 0.0007937), (-0.03681, -0.03021, 0.0007937), (-0.03368, -0.03368, 0.0007937), (-0.03021, -0.03681, 0.0007937), (-0.02646, -0.0396, 0.0007937), (-0.02245, -0.042, 0.0007937), (-0.01823, -0.044, 0.0007937), (-0.01382, -0.04557, 0.0007937), (-0.009291, -0.04671, 0.0007937), (-0.004668, -0.0474, 0.0007937), (2.214e-08, -0.04762, 0.0007937), (0.004668, -0.0474, 0.0007937), (0.009291, -0.04671, 0.0007937), (0.01382, -0.04557, 0.0007937), (0.01823, -0.044, 0.0007937), (0.02245, -0.042, 0.0007937), (0.02646, -0.0396, 0.0007937), (0.03021, -0.03681, 0.0007937), (0.03368, -0.03368, 0.0007937), (0.03681, -0.03021, 0.0007937), (0.0396, -0.02646, 0.0007937), (0.042, -0.02245, 0.0007937), (0.044, -0.01823, 0.0007937), (0.04557, -0.01382, 0.0007937), (0.04671, -0.009291, 0.0007937), (0.0474, -0.004668, 0.0007937), (0.04762, -1.48e-08, 0.0007937), (0.0474, 0.004668, 0.0007937), (0.04671, 0.009291, 0.0007937), (0.04557, 0.01382, 0.0007937), (0.044, 0.01823, 0.0007937), (0.042, 0.02245, 0.0007937), (0.0396, 0.02646, 0.0007937), (0.03681, 0.03021, 0.0007937), (0.03368, 0.03368, 0.0007937), (0.03021, 0.03681, 0.0007937), (0.02646, 0.0396, 0.0007937), (0.02245, 0.042, 0.0007937), (0.01823, 0.044, 0.0007937), (0.01382, 0.04557, 0.0007937), (0.009291, 0.04671, 0.0007937), (0.004668, 0.0474, 0.0007937), (-1.604e-08, 0.0127, 0.0007937), (-0.001245, 0.01264, 0.0007937), (-0.002478, 0.01246, 0.0007937), (-0.003687, 0.01215, 0.0007937), (-0.00486, 0.01173, 0.0007937), (-0.005987, 0.0112, 0.0007937), (-0.007056, 0.01056, 0.0007937), (-0.008057, 0.009817, 0.0007937), (-0.00898, 0.00898, 0.0007937), (-0.009817, 0.008057, 0.0007937), (-0.01056, 0.007056, 0.0007937), (-0.0112, 0.005987, 0.0007937), (-0.01173, 0.00486, 0.0007937), (-0.01215, 0.003687, 0.0007937), (-0.01246, 0.002478, 0.0007937), (-0.01264, 0.001245, 0.0007937), (-0.0127, 5.228e-09, 0.0007937), (-0.01264, -0.001245, 0.0007937), (-0.01246, -0.002478, 0.0007937), (-0.01215, -0.003687, 0.0007937), (-0.01173, -0.00486, 0.0007937), (-0.0112, -0.005987, 0.0007937), (-0.01056, -0.007056, 0.0007937), (-0.009817, -0.008057, 0.0007937), (-0.00898, -0.00898, 0.0007937), (-0.008057, -0.009817, 0.0007937), (-0.007056, -0.01056, 0.0007937), (-0.005987, -0.0112, 0.0007937), (-0.00486, -0.01173, 0.0007937), (-0.003687, -0.01215, 0.0007937), (-0.002478, -0.01246, 0.0007937), (-0.001245, -0.01264, 0.0007937), (-5.797e-09, -0.0127, 0.0007937), (0.001245, -0.01264, 0.0007937), (0.002478, -0.01246, 0.0007937), (0.003687, -0.01215, 0.0007937), (0.00486, -0.01173, 0.0007937), (0.005987, -0.0112, 0.0007937), (0.007056, -0.01056, 0.0007937), (0.008057, -0.009817, 0.0007937), (0.00898, -0.00898, 0.0007937), (0.009817, -0.008057, 0.0007937), (0.01056, -0.007056, 0.0007937), (0.0112, -0.005987, 0.0007937), (0.01173, -0.00486, 0.0007937), (0.01215, -0.003687, 0.0007937), (0.01246, -0.002478, 0.0007937), (0.01264, -0.001245, 0.0007937), (0.0127, 1.386e-09, 0.0007937), (0.01264, 0.001245, 0.0007937), (0.01246, 0.002478, 0.0007937), (0.01215, 0.003687, 0.0007937), (0.01173, 0.00486, 0.0007937), (0.0112, 0.005987, 0.0007937), (0.01056, 0.007056, 0.0007937), (0.009817, 0.008057, 0.0007937), (0.00898, 0.00898, 0.0007937), (0.008057, 0.009817, 0.0007937), (0.007056, 0.01056, 0.0007937), (0.005987, 0.0112, 0.0007937), (0.00486, 0.01173, 0.0007937), (0.003687, 0.01215, 0.0007937), (0.002478, 0.01246, 0.0007937), (0.001245, 0.01264, 0.0007937), (-0.004668, 0.0474, -0.0007938), (-1.604e-08, 0.04763, -0.0007938), (-0.009291, 0.04671, -0.0007938), (-0.01382, 0.04557, -0.0007938), (-0.01823, 0.044, -0.0007938), (-0.02245, 0.042, -0.0007938), (-0.02646, 0.0396, -0.0007938), (-0.03021, 0.03681, -0.0007938), (-0.03368, 0.03368, -0.0007938), (-0.03681, 0.03021, -0.0007938), (-0.0396, 0.02646, -0.0007938), (-0.042, 0.02245, -0.0007938), (-0.044, 0.01823, -0.0007938), (-0.04557, 0.01382, -0.0007938), (-0.04671, 0.009291, -0.0007938), (-0.0474, 0.004668, -0.0007938), (-0.04763, -4.766e-10, -0.0007938), (-0.0474, -0.004668, -0.0007938), (-0.04671, -0.009291, -0.0007938), (-0.04557, -0.01382, -0.0007938), (-0.044, -0.01823, -0.0007938), (-0.042, -0.02245, -0.0007938), (-0.0396, -0.02646, -0.0007938), (-0.03681, -0.03021, -0.0007938), (-0.03368, -0.03368, -0.0007938), (-0.03021, -0.03681, -0.0007938), (-0.02646, -0.0396, -0.0007938), (-0.02245, -0.042, -0.0007938), (-0.01823, -0.044, -0.0007938), (-0.01382, -0.04557, -0.0007938), (-0.009291, -0.04671, -0.0007938), (-0.004668, -0.0474, -0.0007938), (2.214e-08, -0.04762, -0.0007938), (0.004668, -0.0474, -0.0007938), (0.009291, -0.04671, -0.0007938), (0.01382, -0.04557, -0.0007938), (0.01823, -0.044, -0.0007938), (0.02245, -0.042, -0.0007938), (0.02646, -0.0396, -0.0007938), (0.03021, -0.03681, -0.0007938), (0.03368, -0.03368, -0.0007938), (0.03681, -0.03021, -0.0007938), (0.0396, -0.02646, -0.0007938), (0.042, -0.02245, -0.0007938), (0.044, -0.01823, -0.0007938), (0.04557, -0.01382, -0.0007938), (0.04671, -0.009291, -0.0007938), (0.0474, -0.004668, -0.0007938), (0.04762, -1.48e-08, -0.0007938), (0.0474, 0.004668, -0.0007938), (0.04671, 0.009291, -0.0007938), (0.04557, 0.01382, -0.0007938), (0.044, 0.01823, -0.0007938), (0.042, 0.02245, -0.0007938), (0.0396, 0.02646, -0.0007938), (0.03681, 0.03021, -0.0007938), (0.03368, 0.03368, -0.0007938), (0.03021, 0.03681, -0.0007938), (0.02646, 0.0396, -0.0007938), (0.02245, 0.042, -0.0007938), (0.01823, 0.044, -0.0007938), (0.01382, 0.04557, -0.0007938), (0.009291, 0.04671, -0.0007938), (0.004668, 0.0474, -0.0007938), (-0.001245, 0.01264, -0.0007938), (-1.604e-08, 0.0127, -0.0007938), (-0.002478, 0.01246, -0.0007938), (-0.003687, 0.01215, -0.0007938), (-0.00486, 0.01173, -0.0007938), (-0.005987, 0.0112, -0.0007938), (-0.007056, 0.01056, -0.0007938), (-0.008057, 0.009817, -0.0007938), (-0.00898, 0.00898, -0.0007938), (-0.009817, 0.008057, -0.0007938), (-0.01056, 0.007056, -0.0007938), (-0.0112, 0.005987, -0.0007938), (-0.01173, 0.00486, -0.0007938), (-0.01215, 0.003687, -0.0007938), (-0.01246, 0.002478, -0.0007938), (-0.01264, 0.001245, -0.0007938), (-0.0127, 5.228e-09, -0.0007938), (-0.01264, -0.001245, -0.0007938), (-0.01246, -0.002478, -0.0007938), (-0.01215, -0.003687, -0.0007938), (-0.01173, -0.00486, -0.0007938), (-0.0112, -0.005987, -0.0007938), (-0.01056, -0.007056, -0.0007938), (-0.009817, -0.008057, -0.0007938), (-0.00898, -0.00898, -0.0007938), (-0.008057, -0.009817, -0.0007938), (-0.007056, -0.01056, -0.0007938), (-0.005987, -0.0112, -0.0007938), (-0.00486, -0.01173, -0.0007938), (-0.003687, -0.01215, -0.0007938), (-0.002478, -0.01246, -0.0007938), (-0.001245, -0.01264, -0.0007938), (-5.797e-09, -0.0127, -0.0007938), (0.001245, -0.01264, -0.0007938), (0.002478, -0.01246, -0.0007938), (0.003687, -0.01215, -0.0007938), (0.00486, -0.01173, -0.0007938), (0.005987, -0.0112, -0.0007938), (0.007056, -0.01056, -0.0007938), (0.008057, -0.009817, -0.0007938), (0.00898, -0.00898, -0.0007938), (0.009817, -0.008057, -0.0007938), (0.01056, -0.007056, -0.0007938), (0.0112, -0.005987, -0.0007938), (0.01173, -0.00486, -0.0007938), (0.01215, -0.003687, -0.0007938), (0.01246, -0.002478, -0.0007938), (0.01264, -0.001245, -0.0007938), (0.0127, 1.386e-09, -0.0007938), (0.01264, 0.001245, -0.0007938), (0.01246, 0.002478, -0.0007938), (0.01215, 0.003687, -0.0007938), (0.01173, 0.00486, -0.0007938), (0.0112, 0.005987, -0.0007938), (0.01056, 0.007056, -0.0007938), (0.009817, 0.008057, -0.0007938), (0.00898, 0.00898, -0.0007938), (0.008057, 0.009817, -0.0007938), (0.007056, 0.01056, -0.0007938), (0.005987, 0.0112, -0.0007938), (0.00486, 0.01173, -0.0007938), (0.003687, 0.01215, -0.0007938), (0.002478, 0.01246, -0.0007938), (0.001245, 0.01264, -0.0007938)], [], [(16, 17, 81, 80), (17, 18, 82, 81), (18, 19, 83, 82), (19, 20, 84, 83), (20, 21, 85, 84), (21, 22, 86, 85), (22, 23, 87, 86), (23, 24, 88, 87), (24, 25, 89, 88), (25, 26, 90, 89), (26, 27, 91, 90), (27, 28, 92, 91), (28, 29, 93, 92), (29, 30, 94, 93), (30, 31, 95, 94), (31, 32, 96, 95), (32, 33, 97, 96), (33, 34, 98, 97), (34, 35, 99, 98), (35, 36, 100, 99), (36, 37, 101, 100), (37, 38, 102, 101), (38, 39, 103, 102), (39, 40, 104, 103), (40, 41, 105, 104), (41, 42, 106, 105), (42, 43, 107, 106), (43, 44, 108, 107), (44, 45, 109, 108), (45, 46, 110, 109), (46, 47, 111, 110), (47, 48, 112, 111), (48, 49, 113, 112), (49, 50, 114, 113), (50, 51, 115, 114), (51, 52, 116, 115), (52, 53, 117, 116), (53, 54, 118, 117), (54, 55, 119, 118), (55, 56, 120, 119), (56, 57, 121, 120), (57, 58, 122, 121), (58, 59, 123, 122), (59, 60, 124, 123), (60, 61, 125, 124), (61, 62, 126, 125), (62, 63, 127, 126), (63, 0, 64, 127), (0, 1, 65, 64), (1, 2, 66, 65), (2, 3, 67, 66), (3, 4, 68, 67), (4, 5, 69, 68), (5, 6, 70, 69), (6, 7, 71, 70), (7, 8, 72, 71), (8, 9, 73, 72), (9, 10, 74, 73), (10, 11, 75, 74), (11, 12, 76, 75), (12, 13, 77, 76), (13, 14, 78, 77), (14, 15, 79, 78), (15, 16, 80, 79), (144, 208, 209, 145), (145, 209, 210, 146), (146, 210, 211, 147), (147, 211, 212, 148), (148, 212, 213, 149), (149, 213, 214, 150), (150, 214, 215, 151), (151, 215, 216, 152), (152, 216, 217, 153), (153, 217, 218, 154), (154, 218, 219, 155), (155, 219, 220, 156), (156, 220, 221, 157), (157, 221, 222, 158), (158, 222, 223, 159), (159, 223, 224, 160), (160, 224, 225, 161), (161, 225, 226, 162), (162, 226, 227, 163), (163, 227, 228, 164), (164, 228, 229, 165), (165, 229, 230, 166), (166, 230, 231, 167), (167, 231, 232, 168), (168, 232, 233, 169), (169, 233, 234, 170), (170, 234, 235, 171), (171, 235, 236, 172), (172, 236, 237, 173), (173, 237, 238, 174), (174, 238, 239, 175), (175, 239, 240, 176), (176, 240, 241, 177), (177, 241, 242, 178), (178, 242, 243, 179), (179, 243, 244, 180), (180, 244, 245, 181), (181, 245, 246, 182), (182, 246, 247, 183), (183, 247, 248, 184), (184, 248, 249, 185), (185, 249, 250, 186), (186, 250, 251, 187), (187, 251, 252, 188), (188, 252, 253, 189), (189, 253, 254, 190), (190, 254, 255, 191), (191, 255, 193, 129), (129, 193, 192, 128), (128, 192, 194, 130), (130, 194, 195, 131), (131, 195, 196, 132), (132, 196, 197, 133), (133, 197, 198, 134), (134, 198, 199, 135), (135, 199, 200, 136), (136, 200, 201, 137), (137, 201, 202, 138), (138, 202, 203, 139), (139, 203, 204, 140), (140, 204, 205, 141), (141, 205, 206, 142), (142, 206, 207, 143), (143, 207, 208, 144), (98, 99, 227, 226), (48, 47, 175, 176), (99, 100, 228, 227), (49, 48, 176, 177), (100, 101, 229, 228), (50, 49, 177, 178), (101, 102, 230, 229), (51, 50, 178, 179), (102, 103, 231, 230), (52, 51, 179, 180), (1, 0, 129, 128), (103, 104, 232, 231), (53, 52, 180, 181), (2, 1, 128, 130), (104, 105, 233, 232), (54, 53, 181, 182), (3, 2, 130, 131), (105, 106, 234, 233), (55, 54, 182, 183), (4, 3, 131, 132), (106, 107, 235, 234), (56, 55, 183, 184), (5, 4, 132, 133), (107, 108, 236, 235), (57, 56, 184, 185), (6, 5, 133, 134), (108, 109, 237, 236), (58, 57, 185, 186), (7, 6, 134, 135), (109, 110, 238, 237), (59, 58, 186, 187), (8, 7, 135, 136), (110, 111, 239, 238), (60, 59, 187, 188), (9, 8, 136, 137), (111, 112, 240, 239), (61, 60, 188, 189), (10, 9, 137, 138), (112, 113, 241, 240), (62, 61, 189, 190), (11, 10, 138, 139), (113, 114, 242, 241), (63, 62, 190, 191), (12, 11, 139, 140), (114, 115, 243, 242), (0, 63, 191, 129), (13, 12, 140, 141), (115, 116, 244, 243), (64, 65, 192, 193), (14, 13, 141, 142), (116, 117, 245, 244), (65, 66, 194, 192), (15, 14, 142, 143), (117, 118, 246, 245), (66, 67, 195, 194), (16, 15, 143, 144), (118, 119, 247, 246), (67, 68, 196, 195), (17, 16, 144, 145), (119, 120, 248, 247), (68, 69, 197, 196), (18, 17, 145, 146), (120, 121, 249, 248), (69, 70, 198, 197), (19, 18, 146, 147), (121, 122, 250, 249), (70, 71, 199, 198), (20, 19, 147, 148), (122, 123, 251, 250), (71, 72, 200, 199), (21, 20, 148, 149), (123, 124, 252, 251), (72, 73, 201, 200), (22, 21, 149, 150), (124, 125, 253, 252), (73, 74, 202, 201), (23, 22, 150, 151), (125, 126, 254, 253), (74, 75, 203, 202), (24, 23, 151, 152), (126, 127, 255, 254), (75, 76, 204, 203), (25, 24, 152, 153), (127, 64, 193, 255), (76, 77, 205, 204), (26, 25, 153, 154), (77, 78, 206, 205), (27, 26, 154, 155), (78, 79, 207, 206), (28, 27, 155, 156), (79, 80, 208, 207), (29, 28, 156, 157), (80, 81, 209, 208), (30, 29, 157, 158), (81, 82, 210, 209), (31, 30, 158, 159), (82, 83, 211, 210), (32, 31, 159, 160), (83, 84, 212, 211), (33, 32, 160, 161), (84, 85, 213, 212), (34, 33, 161, 162), (85, 86, 214, 213), (35, 34, 162, 163), (86, 87, 215, 214), (36, 35, 163, 164), (87, 88, 216, 215), (37, 36, 164, 165), (88, 89, 217, 216), (38, 37, 165, 166), (89, 90, 218, 217), (39, 38, 166, 167), (90, 91, 219, 218), (40, 39, 167, 168), (91, 92, 220, 219), (41, 40, 168, 169), (92, 93, 221, 220), (42, 41, 169, 170), (93, 94, 222, 221), (43, 42, 170, 171), (94, 95, 223, 222), (44, 43, 171, 172), (95, 96, 224, 223), (45, 44, 172, 173), (96, 97, 225, 224), (46, 45, 173, 174), (97, 98, 226, 225), (47, 46, 174, 175)])
me_circle_008.materials.append(mat_material_008)
me_circle_008.use_remesh_fix_poles = True
me_circle_008.use_remesh_preserve_attributes = False
me_circle_008.use_mirror_vertex_groups = False
me_circle_008.update()
me_circle_002 = bpy.data.meshes.new('Circle.002')
me_circle_002.from_pydata([(9.168e-10, 0.0127, 0.0006581), (-0.002478, 0.01246, 0.0006581), (-0.00486, 0.01173, 0.0006581), (-0.007056, 0.01056, 0.0006581), (-0.00898, 0.00898, 0.0006581), (-0.01056, 0.007056, 0.0006581), (-0.01173, 0.00486, 0.0006581), (-0.01246, 0.002478, 0.0006581), (-0.0127, -3.216e-09, 0.0006581), (-0.01246, -0.002478, 0.0006581), (-0.01173, -0.00486, 0.0006581), (-0.01056, -0.007056, 0.0006581), (-0.00898, -0.00898, 0.0006581), (-0.007056, -0.01056, 0.0006581), (-0.00486, -0.01173, 0.0006581), (-0.002478, -0.01246, 0.0006581), (5.05e-09, -0.0127, 0.0006581), (0.002478, -0.01246, 0.0006581), (0.00486, -0.01173, 0.0006581), (0.007056, -0.01056, 0.0006581), (0.00898, -0.00898, 0.0006581), (0.01056, -0.007056, 0.0006581), (0.01173, -0.00486, 0.0006581), (0.01246, -0.002478, 0.0006581), (0.0127, 8.076e-09, 0.0006581), (0.01246, 0.002478, 0.0006581), (0.01173, 0.00486, 0.0006581), (0.01056, 0.007056, 0.0006581), (0.00898, 0.00898, 0.0006581), (0.007056, 0.01056, 0.0006581), (0.00486, 0.01173, 0.0006581), (0.002478, 0.01246, 0.0006581), (-0.002478, 0.01246, -0.0006581), (9.168e-10, 0.0127, -0.0006581), (-0.00486, 0.01173, -0.0006581), (-0.007056, 0.01056, -0.0006581), (-0.00898, 0.00898, -0.0006581), (-0.01056, 0.007056, -0.0006581), (-0.01173, 0.00486, -0.0006581), (-0.01246, 0.002478, -0.0006581), (-0.0127, -3.216e-09, -0.0006581), (-0.01246, -0.002478, -0.0006581), (-0.01173, -0.00486, -0.0006581), (-0.01056, -0.007056, -0.0006581), (-0.00898, -0.00898, -0.0006581), (-0.007056, -0.01056, -0.0006581), (-0.00486, -0.01173, -0.0006581), (-0.002478, -0.01246, -0.0006581), (5.05e-09, -0.0127, -0.0006581), (0.002478, -0.01246, -0.0006581), (0.00486, -0.01173, -0.0006581), (0.007056, -0.01056, -0.0006581), (0.00898, -0.00898, -0.0006581), (0.01056, -0.007056, -0.0006581), (0.01173, -0.00486, -0.0006581), (0.01246, -0.002478, -0.0006581), (0.0127, 8.076e-09, -0.0006581), (0.01246, 0.002478, -0.0006581), (0.01173, 0.00486, -0.0006581), (0.01056, 0.007056, -0.0006581), (0.00898, 0.00898, -0.0006581), (0.007056, 0.01056, -0.0006581), (0.00486, 0.01173, -0.0006581), (0.002478, 0.01246, -0.0006581)], [], [(0, 31, 30, 29, 28, 27, 26, 25, 24, 23, 22, 21, 20, 19, 18, 17, 16, 15, 14, 13, 12, 11, 10, 9, 8, 7, 6, 5, 4, 3, 2, 1), (33, 32, 34, 35, 36, 37, 38, 39, 40, 41, 42, 43, 44, 45, 46, 47, 48, 49, 50, 51, 52, 53, 54, 55, 56, 57, 58, 59, 60, 61, 62, 63), (10, 11, 43, 42), (24, 25, 57, 56), (11, 12, 44, 43), (25, 26, 58, 57), (12, 13, 45, 44), (26, 27, 59, 58), (13, 14, 46, 45), (0, 1, 32, 33), (27, 28, 60, 59), (14, 15, 47, 46), (1, 2, 34, 32), (28, 29, 61, 60), (15, 16, 48, 47), (2, 3, 35, 34), (29, 30, 62, 61), (16, 17, 49, 48), (3, 4, 36, 35), (30, 31, 63, 62), (17, 18, 50, 49), (4, 5, 37, 36), (31, 0, 33, 63), (18, 19, 51, 50), (5, 6, 38, 37), (19, 20, 52, 51), (6, 7, 39, 38), (20, 21, 53, 52), (7, 8, 40, 39), (21, 22, 54, 53), (8, 9, 41, 40), (22, 23, 55, 54), (9, 10, 42, 41), (23, 24, 56, 55)])
_uv = me_circle_002.uv_layers.new(name='UVMap')
_uv.uv.foreach_set('vector', [0.5, 1.0, 0.5975, 0.9904, 0.6913, 0.9619, 0.7778, 0.9157, 0.8536, 0.8536, 0.9157, 0.7778, 0.9619, 0.6913, 0.9904, 0.5975, 1.0, 0.5, 0.9904, 0.4025, 0.9619, 0.3087, 0.9157, 0.2222, 0.8536, 0.1464, 0.7778, 0.08427, 0.6913, 0.03806, 0.5975, 0.009607, 0.5, 0.0, 0.4025, 0.009607, 0.3087, 0.03806, 0.2222, 0.08427, 0.1464, 0.1464, 0.08427, 0.2222, 0.03806, 0.3087, 0.009607, 0.4025, 0.0, 0.5, 0.009607, 0.5975, 0.03806, 0.6913, 0.08427, 0.7778, 0.1464, 0.8536, 0.2222, 0.9157, 0.3087, 0.9619, 0.4025, 0.9904, 0.5, 1.0, 0.4025, 0.9904, 0.3087, 0.9619, 0.2222, 0.9157, 0.1464, 0.8536, 0.08427, 0.7778, 0.03806, 0.6913, 0.009607, 0.5975, 0.0, 0.5, 0.009607, 0.4025, 0.03806, 0.3087, 0.08427, 0.2222, 0.1464, 0.1464, 0.2222, 0.08427, 0.3087, 0.03806, 0.4025, 0.009607, 0.5, 0.0, 0.5975, 0.009607, 0.6913, 0.03806, 0.7778, 0.08427, 0.8536, 0.1464, 0.9157, 0.2222, 0.9619, 0.3087, 0.9904, 0.4025, 1.0, 0.5, 0.9904, 0.5975, 0.9619, 0.6913, 0.9157, 0.7778, 0.8536, 0.8536, 0.7778, 0.9157, 0.6913, 0.9619, 0.5975, 0.9904, 0.03806, 0.3087, 0.08427, 0.2222, 0.08427, 0.2222, 0.03806, 0.3087, 1.0, 0.5, 0.9904, 0.5975, 0.9904, 0.5975, 1.0, 0.5, 0.08427, 0.2222, 0.1464, 0.1464, 0.1464, 0.1464, 0.08427, 0.2222, 0.9904, 0.5975, 0.9619, 0.6913, 0.9619, 0.6913, 0.9904, 0.5975, 0.1464, 0.1464, 0.2222, 0.08427, 0.2222, 0.08427, 0.1464, 0.1464, 0.9619, 0.6913, 0.9157, 0.7778, 0.9157, 0.7778, 0.9619, 0.6913, 0.2222, 0.08427, 0.3087, 0.03806, 0.3087, 0.03806, 0.2222, 0.08427, 0.5, 1.0, 0.4025, 0.9904, 0.4025, 0.9904, 0.5, 1.0, 0.9157, 0.7778, 0.8536, 0.8536, 0.8536, 0.8536, 0.9157, 0.7778, 0.3087, 0.03806, 0.4025, 0.009607, 0.4025, 0.009607, 0.3087, 0.03806, 0.4025, 0.9904, 0.3087, 0.9619, 0.3087, 0.9619, 0.4025, 0.9904, 0.8536, 0.8536, 0.7778, 0.9157, 0.7778, 0.9157, 0.8536, 0.8536, 0.4025, 0.009607, 0.5, 0.0, 0.5, 0.0, 0.4025, 0.009607, 0.3087, 0.9619, 0.2222, 0.9157, 0.2222, 0.9157, 0.3087, 0.9619, 0.7778, 0.9157, 0.6913, 0.9619, 0.6913, 0.9619, 0.7778, 0.9157, 0.5, 0.0, 0.5975, 0.009607, 0.5975, 0.009607, 0.5, 0.0, 0.2222, 0.9157, 0.1464, 0.8536, 0.1464, 0.8536, 0.2222, 0.9157, 0.6913, 0.9619, 0.5975, 0.9904, 0.5975, 0.9904, 0.6913, 0.9619, 0.5975, 0.009607, 0.6913, 0.03806, 0.6913, 0.03806, 0.5975, 0.009607, 0.1464, 0.8536, 0.08427, 0.7778, 0.08427, 0.7778, 0.1464, 0.8536, 0.5975, 0.9904, 0.5, 1.0, 0.5, 1.0, 0.5975, 0.9904, 0.6913, 0.03806, 0.7778, 0.08427, 0.7778, 0.08427, 0.6913, 0.03806, 0.08427, 0.7778, 0.03806, 0.6913, 0.03806, 0.6913, 0.08427, 0.7778, 0.7778, 0.08427, 0.8536, 0.1464, 0.8536, 0.1464, 0.7778, 0.08427, 0.03806, 0.6913, 0.009607, 0.5975, 0.009607, 0.5975, 0.03806, 0.6913, 0.8536, 0.1464, 0.9157, 0.2222, 0.9157, 0.2222, 0.8536, 0.1464, 0.009607, 0.5975, 0.0, 0.5, 0.0, 0.5, 0.009607, 0.5975, 0.9157, 0.2222, 0.9619, 0.3087, 0.9619, 0.3087, 0.9157, 0.2222, 0.0, 0.5, 0.009607, 0.4025, 0.009607, 0.4025, 0.0, 0.5, 0.9619, 0.3087, 0.9904, 0.4025, 0.9904, 0.4025, 0.9619, 0.3087, 0.009607, 0.4025, 0.03806, 0.3087, 0.03806, 0.3087, 0.009607, 0.4025, 0.9904, 0.4025, 1.0, 0.5, 1.0, 0.5, 0.9904, 0.4025])
me_circle_002.materials.append(mat_material_009)
me_circle_002.use_remesh_fix_poles = True
me_circle_002.use_remesh_preserve_attributes = False
me_circle_002.use_mirror_vertex_groups = False
me_circle_002.update()
me_cube_003 = bpy.data.meshes.new('Cube.003')
me_cube_003.from_pydata([(-0.3048, -0.3048, -0.3048), (-0.3048, -0.3048, 0.3048), (-0.3048, 0.3048, -0.3048), (-0.3048, 0.3048, 0.3048), (0.3048, -0.3048, -0.3048), (0.3048, -0.3048, 0.3048), (0.3048, 0.3048, -0.3048), (0.3048, 0.3048, 0.3048)], [], [(0, 1, 3, 2), (2, 3, 7, 6), (6, 7, 5, 4), (4, 5, 1, 0), (2, 6, 4, 0), (7, 3, 1, 5)])
_uv = me_cube_003.uv_layers.new(name='UVMap')
_uv.uv.foreach_set('vector', [0.375, 0.0, 0.625, 0.0, 0.625, 0.25, 0.375, 0.25, 0.375, 0.25, 0.625, 0.25, 0.625, 0.5, 0.375, 0.5, 0.375, 0.5, 0.625, 0.5, 0.625, 0.75, 0.375, 0.75, 0.375, 0.75, 0.625, 0.75, 0.625, 1.0, 0.375, 1.0, 0.125, 0.5, 0.375, 0.5, 0.375, 0.75, 0.125, 0.75, 0.625, 0.5, 0.875, 0.5, 0.875, 0.75, 0.625, 0.75])
me_cube_003.materials.append(mat_material_009)
me_cube_003.use_remesh_fix_poles = True
me_cube_003.use_remesh_preserve_attributes = False
me_cube_003.use_mirror_vertex_groups = False
me_cube_003.update()
me_cube_007 = bpy.data.meshes.new('Cube.007')
me_cube_007.from_pydata([(-0.3046, -0.3048, -0.3062), (-0.3046, -0.3048, 0.3034), (-0.3046, 0.3048, -0.3062), (-0.3046, 0.3048, 0.3034), (0.305, -0.3048, -0.3062), (0.305, -0.3048, 0.3034), (0.305, 0.3048, -0.3062), (0.305, 0.3048, 0.3034)], [], [(0, 1, 3, 2), (2, 3, 7, 6), (6, 7, 5, 4), (4, 5, 1, 0), (2, 6, 4, 0), (7, 3, 1, 5)])
_uv = me_cube_007.uv_layers.new(name='UVMap')
_uv.uv.foreach_set('vector', [0.375, 0.0, 0.625, 0.0, 0.625, 0.25, 0.375, 0.25, 0.375, 0.25, 0.625, 0.25, 0.625, 0.5, 0.375, 0.5, 0.375, 0.5, 0.625, 0.5, 0.625, 0.75, 0.375, 0.75, 0.375, 0.75, 0.625, 0.75, 0.625, 1.0, 0.375, 1.0, 0.125, 0.5, 0.375, 0.5, 0.375, 0.75, 0.125, 0.75, 0.625, 0.5, 0.875, 0.5, 0.875, 0.75, 0.625, 0.75])
me_cube_007.materials.append(mat_material_010)
me_cube_007.use_remesh_fix_poles = True
me_cube_007.use_remesh_preserve_attributes = False
me_cube_007.use_mirror_vertex_groups = False
me_cube_007.update()
me_cube_013 = bpy.data.meshes.new('Cube.013')
me_cube_013.from_pydata([(-0.3048, -0.3048, -0.3048), (-0.3048, -0.3048, 0.3048), (-0.3048, 0.3048, -0.3048), (-0.3048, 0.3048, 0.3048), (0.3048, -0.3048, -0.3048), (0.3048, -0.3048, 0.3048), (0.3048, 0.3048, -0.3048), (0.3048, 0.3048, 0.3048)], [], [(0, 1, 3, 2), (2, 3, 7, 6), (6, 7, 5, 4), (4, 5, 1, 0), (2, 6, 4, 0), (7, 3, 1, 5)])
_uv = me_cube_013.uv_layers.new(name='UVMap')
_uv.uv.foreach_set('vector', [0.375, 0.0, 0.625, 0.0, 0.625, 0.25, 0.375, 0.25, 0.375, 0.25, 0.625, 0.25, 0.625, 0.5, 0.375, 0.5, 0.375, 0.5, 0.625, 0.5, 0.625, 0.75, 0.375, 0.75, 0.375, 0.75, 0.625, 0.75, 0.625, 1.0, 0.375, 1.0, 0.125, 0.5, 0.375, 0.5, 0.375, 0.75, 0.125, 0.75, 0.625, 0.5, 0.875, 0.5, 0.875, 0.75, 0.625, 0.75])
me_cube_013.use_remesh_fix_poles = True
me_cube_013.use_remesh_preserve_attributes = False
me_cube_013.use_mirror_vertex_groups = False
me_cube_013.update()
me_cube_014 = bpy.data.meshes.new('Cube.014')
me_cube_014.from_pydata([(-0.3048, -0.3048, -0.3048), (-0.3048, -0.3048, 0.3048), (-0.3048, 0.3048, -0.3048), (-0.3048, 0.3048, 0.3048), (0.3048, -0.3048, -0.3048), (0.3048, -0.3048, 0.3048), (0.3048, 0.3048, -0.3048), (0.3048, 0.3048, 0.3048)], [], [(0, 1, 3, 2), (2, 3, 7, 6), (6, 7, 5, 4), (4, 5, 1, 0), (2, 6, 4, 0), (7, 3, 1, 5)])
_uv = me_cube_014.uv_layers.new(name='UVMap')
_uv.uv.foreach_set('vector', [0.375, 0.0, 0.625, 0.0, 0.625, 0.25, 0.375, 0.25, 0.375, 0.25, 0.625, 0.25, 0.625, 0.5, 0.375, 0.5, 0.375, 0.5, 0.625, 0.5, 0.625, 0.75, 0.375, 0.75, 0.375, 0.75, 0.625, 0.75, 0.625, 1.0, 0.375, 1.0, 0.125, 0.5, 0.375, 0.5, 0.375, 0.75, 0.125, 0.75, 0.625, 0.5, 0.875, 0.5, 0.875, 0.75, 0.625, 0.75])
me_cube_014.materials.append(mat_material_011)
me_cube_014.use_remesh_fix_poles = True
me_cube_014.use_remesh_preserve_attributes = False
me_cube_014.use_mirror_vertex_groups = False
me_cube_014.update()
me_cube_016 = bpy.data.meshes.new('Cube.016')
me_cube_016.from_pydata([(-0.3048, -0.3048, -0.3048), (-0.3048, -0.3048, 0.3048), (-0.3048, 0.3048, -0.3048), (-0.3048, 0.3048, 0.3048), (0.3048, -0.3048, -0.3048), (0.3048, -0.3048, 0.3048), (0.3048, 0.3048, -0.3048), (0.3048, 0.3048, 0.3048)], [], [(0, 1, 3, 2), (2, 3, 7, 6), (6, 7, 5, 4), (4, 5, 1, 0), (2, 6, 4, 0), (7, 3, 1, 5)])
_uv = me_cube_016.uv_layers.new(name='UVMap')
_uv.uv.foreach_set('vector', [0.375, 0.0, 0.625, 0.0, 0.625, 0.25, 0.375, 0.25, 0.375, 0.25, 0.625, 0.25, 0.625, 0.5, 0.375, 0.5, 0.375, 0.5, 0.625, 0.5, 0.625, 0.75, 0.375, 0.75, 0.375, 0.75, 0.625, 0.75, 0.625, 1.0, 0.375, 1.0, 0.125, 0.5, 0.375, 0.5, 0.375, 0.75, 0.125, 0.75, 0.625, 0.5, 0.875, 0.5, 0.875, 0.75, 0.625, 0.75])
me_cube_016.materials.append(mat_material_013)
me_cube_016.use_remesh_fix_poles = True
me_cube_016.use_remesh_preserve_attributes = False
me_cube_016.use_mirror_vertex_groups = False
me_cube_016.update()
me_cube_017 = bpy.data.meshes.new('Cube.017')
me_cube_017.from_pydata([(-0.3048, -0.3048, -0.3048), (-0.3048, -0.3048, 0.3048), (-0.3048, 0.3048, -0.3048), (-0.3048, 0.3048, 0.3048), (0.3048, -0.3048, -0.3048), (0.3048, -0.3048, 0.3048), (0.3048, 0.3048, -0.3048), (0.3048, 0.3048, 0.3048)], [], [(0, 1, 3, 2), (2, 3, 7, 6), (6, 7, 5, 4), (4, 5, 1, 0), (2, 6, 4, 0), (7, 3, 1, 5)])
_uv = me_cube_017.uv_layers.new(name='UVMap')
_uv.uv.foreach_set('vector', [0.375, 0.0, 0.625, 0.0, 0.625, 0.25, 0.375, 0.25, 0.375, 0.25, 0.625, 0.25, 0.625, 0.5, 0.375, 0.5, 0.375, 0.5, 0.625, 0.5, 0.625, 0.75, 0.375, 0.75, 0.375, 0.75, 0.625, 0.75, 0.625, 1.0, 0.375, 1.0, 0.125, 0.5, 0.375, 0.5, 0.375, 0.75, 0.125, 0.75, 0.625, 0.5, 0.875, 0.5, 0.875, 0.75, 0.625, 0.75])
me_cube_017.materials.append(mat_material_014)
me_cube_017.use_remesh_fix_poles = True
me_cube_017.use_remesh_preserve_attributes = False
me_cube_017.use_mirror_vertex_groups = False
me_cube_017.update()
me_cube_019 = bpy.data.meshes.new('Cube.019')
me_cube_019.from_pydata([(-0.3046, -0.3048, -0.3062), (-0.3046, -0.3048, 0.3034), (-0.3046, 0.3048, -0.3062), (-0.3046, 0.3048, 0.3034), (0.305, -0.3048, -0.3062), (0.305, -0.3048, 0.3034), (0.305, 0.3048, -0.3062), (0.305, 0.3048, 0.3034)], [], [(0, 1, 3, 2), (2, 3, 7, 6), (6, 7, 5, 4), (4, 5, 1, 0), (2, 6, 4, 0), (7, 3, 1, 5)])
_uv = me_cube_019.uv_layers.new(name='UVMap')
_uv.uv.foreach_set('vector', [0.375, 0.0, 0.625, 0.0, 0.625, 0.25, 0.375, 0.25, 0.375, 0.25, 0.625, 0.25, 0.625, 0.5, 0.375, 0.5, 0.375, 0.5, 0.625, 0.5, 0.625, 0.75, 0.375, 0.75, 0.375, 0.75, 0.625, 0.75, 0.625, 1.0, 0.375, 1.0, 0.125, 0.5, 0.375, 0.5, 0.375, 0.75, 0.125, 0.75, 0.625, 0.5, 0.875, 0.5, 0.875, 0.75, 0.625, 0.75])
me_cube_019.materials.append(mat_material_014)
me_cube_019.use_remesh_fix_poles = True
me_cube_019.use_remesh_preserve_attributes = False
me_cube_019.use_mirror_vertex_groups = False
me_cube_019.update()
me_cube_015 = bpy.data.meshes.new('Cube.015')
me_cube_015.from_pydata([(-0.3048, -0.3048, -0.3048), (-0.3048, -0.3048, 0.3048), (-0.3048, 0.3048, -0.3048), (-0.3048, 0.3048, 0.3048), (0.3048, -0.3048, -0.3048), (0.3048, -0.3048, 0.3048), (0.3048, 0.3048, -0.3048), (0.3048, 0.3048, 0.3048)], [], [(0, 1, 3, 2), (2, 3, 7, 6), (6, 7, 5, 4), (4, 5, 1, 0), (2, 6, 4, 0), (7, 3, 1, 5)])
_uv = me_cube_015.uv_layers.new(name='UVMap')
_uv.uv.foreach_set('vector', [0.375, 0.0, 0.625, 0.0, 0.625, 0.25, 0.375, 0.25, 0.375, 0.25, 0.625, 0.25, 0.625, 0.5, 0.375, 0.5, 0.375, 0.5, 0.625, 0.5, 0.625, 0.75, 0.375, 0.75, 0.375, 0.75, 0.625, 0.75, 0.625, 1.0, 0.375, 1.0, 0.125, 0.5, 0.375, 0.5, 0.375, 0.75, 0.125, 0.75, 0.625, 0.5, 0.875, 0.5, 0.875, 0.75, 0.625, 0.75])
me_cube_015.materials.append(mat_material_016)
me_cube_015.use_remesh_fix_poles = True
me_cube_015.use_remesh_preserve_attributes = False
me_cube_015.use_mirror_vertex_groups = False
me_cube_015.update()
me_cube_018 = bpy.data.meshes.new('Cube.018')
me_cube_018.from_pydata([(-0.3048, -0.3048, -0.3048), (-0.3048, -0.3048, 0.3048), (-0.3048, 0.3048, -0.3048), (-0.3048, 0.3048, 0.3048), (0.3048, -0.3048, -0.3048), (0.3048, -0.3048, 0.3048), (0.3048, 0.3048, -0.3048), (0.3048, 0.3048, 0.3048)], [], [(0, 1, 3, 2), (2, 3, 7, 6), (6, 7, 5, 4), (4, 5, 1, 0), (2, 6, 4, 0), (7, 3, 1, 5)])
_uv = me_cube_018.uv_layers.new(name='UVMap')
_uv.uv.foreach_set('vector', [0.375, 0.0, 0.625, 0.0, 0.625, 0.25, 0.375, 0.25, 0.375, 0.25, 0.625, 0.25, 0.625, 0.5, 0.375, 0.5, 0.375, 0.5, 0.625, 0.5, 0.625, 0.75, 0.375, 0.75, 0.375, 0.75, 0.625, 0.75, 0.625, 1.0, 0.375, 1.0, 0.125, 0.5, 0.375, 0.5, 0.375, 0.75, 0.125, 0.75, 0.625, 0.5, 0.875, 0.5, 0.875, 0.75, 0.625, 0.75])
me_cube_018.materials.append(mat_material_020)
me_cube_018.use_remesh_fix_poles = True
me_cube_018.use_remesh_preserve_attributes = False
me_cube_018.use_mirror_vertex_groups = False
me_cube_018.update()
me_cube_022 = bpy.data.meshes.new('Cube.022')
me_cube_022.from_pydata([(-0.3048, -0.3048, -0.3048), (-0.3048, -0.3048, 0.3048), (-0.3048, 0.3048, -0.3048), (-0.3048, 0.3048, 0.3048), (0.3048, -0.3048, -0.3048), (0.3048, -0.3048, 0.3048), (0.3048, 0.3048, -0.3048), (0.3048, 0.3048, 0.3048)], [], [(0, 1, 3, 2), (2, 3, 7, 6), (6, 7, 5, 4), (4, 5, 1, 0), (2, 6, 4, 0), (7, 3, 1, 5)])
_uv = me_cube_022.uv_layers.new(name='UVMap')
_uv.uv.foreach_set('vector', [0.375, 0.0, 0.625, 0.0, 0.625, 0.25, 0.375, 0.25, 0.375, 0.25, 0.625, 0.25, 0.625, 0.5, 0.375, 0.5, 0.375, 0.5, 0.625, 0.5, 0.625, 0.75, 0.375, 0.75, 0.375, 0.75, 0.625, 0.75, 0.625, 1.0, 0.375, 1.0, 0.125, 0.5, 0.375, 0.5, 0.375, 0.75, 0.125, 0.75, 0.625, 0.5, 0.875, 0.5, 0.875, 0.75, 0.625, 0.75])
me_cube_022.materials.append(mat_material_021)
me_cube_022.use_remesh_fix_poles = True
me_cube_022.use_remesh_preserve_attributes = False
me_cube_022.use_mirror_vertex_groups = False
me_cube_022.update()
me_cube_024 = bpy.data.meshes.new('Cube.024')
me_cube_024.from_pydata([(-0.3048, -0.3048, -0.3048), (-0.3048, -0.3048, 0.3048), (-0.3048, 0.3048, -0.3048), (-0.3048, 0.3048, 0.3048), (0.3048, -0.3048, -0.3048), (0.3048, -0.3048, 0.3048), (0.3048, 0.3048, -0.3048), (0.3048, 0.3048, 0.3048)], [], [(0, 1, 3, 2), (2, 3, 7, 6), (6, 7, 5, 4), (4, 5, 1, 0), (2, 6, 4, 0), (7, 3, 1, 5)])
_uv = me_cube_024.uv_layers.new(name='UVMap')
_uv.uv.foreach_set('vector', [0.375, 0.0, 0.625, 0.0, 0.625, 0.25, 0.375, 0.25, 0.375, 0.25, 0.625, 0.25, 0.625, 0.5, 0.375, 0.5, 0.375, 0.5, 0.625, 0.5, 0.625, 0.75, 0.375, 0.75, 0.375, 0.75, 0.625, 0.75, 0.625, 1.0, 0.375, 1.0, 0.125, 0.5, 0.375, 0.5, 0.375, 0.75, 0.125, 0.75, 0.625, 0.5, 0.875, 0.5, 0.875, 0.75, 0.625, 0.75])
me_cube_024.materials.append(mat_material_022)
me_cube_024.use_remesh_fix_poles = True
me_cube_024.use_remesh_preserve_attributes = False
me_cube_024.use_mirror_vertex_groups = False
me_cube_024.update()
me_cube_027 = bpy.data.meshes.new('Cube.027')
me_cube_027.from_pydata([(-0.3048, -0.3048, -0.3048), (-0.3048, -0.3048, 0.3048), (-0.3048, 0.3048, -0.3048), (-0.3048, 0.3048, 0.3048), (0.3048, -0.3048, -0.3048), (0.3048, -0.3048, 0.3048), (0.3048, 0.3048, -0.3048), (0.3048, 0.3048, 0.3048)], [], [(0, 1, 3, 2), (2, 3, 7, 6), (6, 7, 5, 4), (4, 5, 1, 0), (2, 6, 4, 0), (7, 3, 1, 5)])
_uv = me_cube_027.uv_layers.new(name='UVMap')
_uv.uv.foreach_set('vector', [0.375, 0.0, 0.625, 0.0, 0.625, 0.25, 0.375, 0.25, 0.375, 0.25, 0.625, 0.25, 0.625, 0.5, 0.375, 0.5, 0.375, 0.5, 0.625, 0.5, 0.625, 0.75, 0.375, 0.75, 0.375, 0.75, 0.625, 0.75, 0.625, 1.0, 0.375, 1.0, 0.125, 0.5, 0.375, 0.5, 0.375, 0.75, 0.125, 0.75, 0.625, 0.5, 0.875, 0.5, 0.875, 0.75, 0.625, 0.75])
me_cube_027.materials.append(mat_material_023)
me_cube_027.use_remesh_fix_poles = True
me_cube_027.use_remesh_preserve_attributes = False
me_cube_027.use_mirror_vertex_groups = False
me_cube_027.update()
me_cube_028 = bpy.data.meshes.new('Cube.028')
me_cube_028.from_pydata([(-0.3048, -0.3048, -0.3048), (-0.3048, -0.3048, 0.3048), (-0.3048, 0.3048, -0.3048), (-0.3048, 0.3048, 0.3048), (0.3048, -0.3048, -0.3048), (0.3048, -0.3048, 0.3048), (0.3048, 0.3048, -0.3048), (0.3048, 0.3048, 0.3048)], [], [(0, 1, 3, 2), (2, 3, 7, 6), (6, 7, 5, 4), (4, 5, 1, 0), (2, 6, 4, 0), (7, 3, 1, 5)])
_uv = me_cube_028.uv_layers.new(name='UVMap')
_uv.uv.foreach_set('vector', [0.375, 0.0, 0.625, 0.0, 0.625, 0.25, 0.375, 0.25, 0.375, 0.25, 0.625, 0.25, 0.625, 0.5, 0.375, 0.5, 0.375, 0.5, 0.625, 0.5, 0.625, 0.75, 0.375, 0.75, 0.375, 0.75, 0.625, 0.75, 0.625, 1.0, 0.375, 1.0, 0.125, 0.5, 0.375, 0.5, 0.375, 0.75, 0.125, 0.75, 0.625, 0.5, 0.875, 0.5, 0.875, 0.75, 0.625, 0.75])
me_cube_028.materials.append(mat_material_024)
me_cube_028.use_remesh_fix_poles = True
me_cube_028.use_remesh_preserve_attributes = False
me_cube_028.use_mirror_vertex_groups = False
me_cube_028.update()
me_cube_001 = bpy.data.meshes.new('Cube.001')
me_cube_001.from_pydata([(-0.3048, -0.3048, -0.3048), (-0.3048, -0.3048, 0.3048), (-0.3048, 0.3048, -0.3048), (-0.3048, 0.3048, 0.3048), (0.3048, -0.3048, -0.3048), (0.3048, -0.3048, 0.3048), (0.3048, 0.3048, -0.3048), (0.3048, 0.3048, 0.3048)], [], [(0, 1, 3, 2), (2, 3, 7, 6), (6, 7, 5, 4), (4, 5, 1, 0), (2, 6, 4, 0), (7, 3, 1, 5)])
_uv = me_cube_001.uv_layers.new(name='UVMap')
_uv.uv.foreach_set('vector', [0.375, 0.0, 0.625, 0.0, 0.625, 0.25, 0.375, 0.25, 0.375, 0.25, 0.625, 0.25, 0.625, 0.5, 0.375, 0.5, 0.375, 0.5, 0.625, 0.5, 0.625, 0.75, 0.375, 0.75, 0.375, 0.75, 0.625, 0.75, 0.625, 1.0, 0.375, 1.0, 0.125, 0.5, 0.375, 0.5, 0.375, 0.75, 0.125, 0.75, 0.625, 0.5, 0.875, 0.5, 0.875, 0.75, 0.625, 0.75])
me_cube_001.materials.append(mat_material_006)
me_cube_001.use_remesh_fix_poles = True
me_cube_001.use_remesh_preserve_attributes = False
me_cube_001.use_mirror_vertex_groups = False
me_cube_001.update()
me_cube_002 = bpy.data.meshes.new('Cube.002')
me_cube_002.from_pydata([(-0.3048, -0.3048, -0.3048), (-0.3048, -0.3048, 0.3048), (-0.3048, 0.3048, -0.3048), (-0.3048, 0.3048, 0.3048), (0.3048, -0.3048, -0.3048), (0.3048, -0.3048, 0.3048), (0.3048, 0.3048, -0.3048), (0.3048, 0.3048, 0.3048)], [], [(0, 1, 3, 2), (2, 3, 7, 6), (6, 7, 5, 4), (4, 5, 1, 0), (2, 6, 4, 0), (7, 3, 1, 5)])
_uv = me_cube_002.uv_layers.new(name='UVMap')
_uv.uv.foreach_set('vector', [0.375, 0.0, 0.625, 0.0, 0.625, 0.25, 0.375, 0.25, 0.375, 0.25, 0.625, 0.25, 0.625, 0.5, 0.375, 0.5, 0.375, 0.5, 0.625, 0.5, 0.625, 0.75, 0.375, 0.75, 0.375, 0.75, 0.625, 0.75, 0.625, 1.0, 0.375, 1.0, 0.125, 0.5, 0.375, 0.5, 0.375, 0.75, 0.125, 0.75, 0.625, 0.5, 0.875, 0.5, 0.875, 0.75, 0.625, 0.75])
me_cube_002.materials.append(mat_material_040)
me_cube_002.use_remesh_fix_poles = True
me_cube_002.use_remesh_preserve_attributes = False
me_cube_002.use_mirror_vertex_groups = False
me_cube_002.update()
me_cube_009 = bpy.data.meshes.new('Cube.009')
me_cube_009.from_pydata([(-0.3048, -0.3048, -0.3048), (-0.3048, -0.3048, 0.3048), (-0.3048, 0.3048, -0.3048), (-0.3048, 0.3048, 0.3048), (0.3048, -0.3048, -0.3048), (0.3048, -0.3048, 0.3048), (0.3048, 0.3048, -0.3048), (0.3048, 0.3048, 0.3048), (-0.1887, 0.3048, -0.127), (-0.1887, -0.3048, -0.127), (-0.1887, -0.3048, -0.0508), (-0.1887, 0.3048, -0.0508), (-0.07257, -0.3048, -0.127), (-0.07257, 0.3048, -0.127), (-0.07257, 0.3048, -0.0508), (-0.07257, -0.3048, -0.0508), (0.07257, 0.3048, -0.127), (0.07257, -0.3048, -0.127), (0.07257, -0.3048, -0.0508), (0.07257, 0.3048, -0.0508), (0.1887, -0.3048, -0.127), (0.1887, 0.3048, -0.127), (0.1887, 0.3048, -0.0508), (0.1887, -0.3048, -0.0508), (-0.1887, 0.3048, 0.0508), (-0.1887, -0.3048, 0.0508), (-0.1887, -0.3048, 0.127), (-0.1887, 0.3048, 0.127), (-0.07257, -0.3048, 0.0508), (-0.07257, 0.3048, 0.0508), (-0.07257, 0.3048, 0.127), (-0.07257, -0.3048, 0.127), (0.07257, 0.3048, 0.0508), (0.07257, -0.3048, 0.0508), (0.07257, -0.3048, 0.127), (0.07257, 0.3048, 0.127), (0.1887, -0.3048, 0.0508), (0.1887, 0.3048, 0.0508), (0.1887, 0.3048, 0.127), (0.1887, -0.3048, 0.127)], [], [(0, 1, 3, 2), (6, 7, 5, 4), (2, 6, 4, 0), (7, 3, 1, 5), (10, 9, 8, 11), (15, 14, 13, 12), (8, 9, 12, 13), (14, 15, 10, 11), (8, 2, 3, 11), (1, 0, 9, 10), (18, 17, 16, 19), (23, 22, 21, 20), (16, 17, 20, 21), (22, 23, 18, 19), (21, 6, 2, 8, 13, 14, 19, 16), (18, 15, 12, 9, 0, 4, 20, 17), (27, 26, 25, 24), (31, 30, 29, 28), (24, 25, 28, 29), (30, 31, 26, 27), (29, 14, 11, 24), (25, 10, 15, 28), (34, 33, 32, 35), (39, 38, 37, 36), (32, 33, 36, 37), (38, 39, 34, 35), (24, 11, 3, 7, 6, 21, 22, 37, 38, 35, 30, 27), (37, 22, 19, 14, 29, 30, 35, 32), (23, 20, 4, 5, 1, 10, 25, 26, 31, 34, 39, 36), (34, 31, 28, 15, 18, 23, 36, 33)])
_uv = me_cube_009.uv_layers.new(name='UVMap')
_uv.uv.foreach_set('vector', [0.375, 0.0, 0.625, 0.0, 0.625, 0.25, 0.375, 0.25, 0.375, 0.5, 0.625, 0.5, 0.625, 0.75, 0.375, 0.75, 0.125, 0.5, 0.375, 0.5, 0.375, 0.75, 0.125, 0.75, 0.625, 0.5, 0.875, 0.5, 0.875, 0.75, 0.625, 0.75, 0.625, 0.06237, 0.375, 0.06237, 0.375, 0.1874, 0.625, 0.1874, 0.625, 0.6876, 0.625, 0.5626, 0.375, 0.5626, 0.375, 0.6876, 0.125, 0.5626, 0.125, 0.6876, 0.375, 0.6876, 0.375, 0.5626, 0.625, 0.5626, 0.625, 0.6876, 0.875, 0.6876, 0.875, 0.5626, 0.4479, 0.2976, 0.375, 0.25, 0.625, 0.25, 0.4792, 0.2976, 0.625, 1.0, 0.375, 1.0, 0.4479, 0.9524, 0.4792, 0.9524, 0.625, 0.06237, 0.375, 0.06237, 0.375, 0.1874, 0.625, 0.1874, 0.625, 0.6876, 0.625, 0.5626, 0.375, 0.5626, 0.375, 0.6876, 0.125, 0.5626, 0.125, 0.6876, 0.375, 0.6876, 0.375, 0.5626, 0.625, 0.5626, 0.625, 0.6876, 0.875, 0.6876, 0.875, 0.5626, 0.4479, 0.4524, 0.375, 0.5, 0.375, 0.25, 0.4479, 0.2976, 0.4479, 0.3452, 0.4792, 0.3452, 0.4792, 0.4048, 0.4479, 0.4048, 0.4792, 0.8452, 0.4792, 0.9048, 0.4479, 0.9048, 0.4479, 0.9524, 0.375, 1.0, 0.375, 0.75, 0.4479, 0.7976, 0.4479, 0.8452, 0.625, 0.1874, 0.625, 0.06237, 0.375, 0.06237, 0.375, 0.1874, 0.625, 0.6876, 0.625, 0.5626, 0.375, 0.5626, 0.375, 0.6876, 0.125, 0.5626, 0.125, 0.6876, 0.375, 0.6876, 0.375, 0.5626, 0.625, 0.5626, 0.625, 0.6876, 0.875, 0.6876, 0.875, 0.5626, 0.5208, 0.3452, 0.4792, 0.3452, 0.4792, 0.2976, 0.5208, 0.2976, 0.5208, 0.9524, 0.4792, 0.9524, 0.4792, 0.9048, 0.5208, 0.9048, 0.625, 0.06237, 0.375, 0.06237, 0.375, 0.1874, 0.625, 0.1874, 0.625, 0.6876, 0.625, 0.5626, 0.375, 0.5626, 0.375, 0.6876, 0.125, 0.5626, 0.125, 0.6876, 0.375, 0.6876, 0.375, 0.5626, 0.625, 0.5626, 0.625, 0.6876, 0.875, 0.6876, 0.875, 0.5626, 0.5208, 0.2976, 0.4792, 0.2976, 0.625, 0.25, 0.625, 0.5, 0.375, 0.5, 0.4479, 0.4524, 0.4792, 0.4524, 0.5208, 0.4524, 0.5521, 0.4524, 0.5521, 0.4048, 0.5521, 0.3452, 0.5521, 0.2976, 0.5208, 0.4524, 0.4792, 0.4524, 0.4792, 0.4048, 0.4792, 0.3452, 0.5208, 0.3452, 0.5521, 0.3452, 0.5521, 0.4048, 0.5208, 0.4048, 0.4792, 0.7976, 0.4479, 0.7976, 0.375, 0.75, 0.625, 0.75, 0.625, 1.0, 0.4792, 0.9524, 0.5208, 0.9524, 0.5521, 0.9524, 0.5521, 0.9048, 0.5521, 0.8452, 0.5521, 0.7976, 0.5208, 0.7976, 0.5521, 0.8452, 0.5521, 0.9048, 0.5208, 0.9048, 0.4792, 0.9048, 0.4792, 0.8452, 0.4792, 0.7976, 0.5208, 0.7976, 0.5208, 0.8452])
me_cube_009.materials.append(mat_material_044)
me_cube_009.use_remesh_fix_poles = True
me_cube_009.use_remesh_preserve_attributes = False
me_cube_009.use_mirror_vertex_groups = False
me_cube_009.update()
me_cube_005 = bpy.data.meshes.new('Cube.005')
me_cube_005.from_pydata([(-0.3048, -0.3048, -0.3048), (-0.3048, -0.3048, 0.3048), (-0.3048, 0.3048, -0.3048), (-0.3048, 0.3048, 0.3048), (0.3048, -0.3048, -0.3048), (0.3048, -0.3048, 0.3048), (0.3048, 0.3048, -0.3048), (0.3048, 0.3048, 0.3048), (-0.09906, -1.192e-07, -0.3048), (-0.09906, -1.192e-07, 0.3048), (-0.09906, 0.1905, -0.3048), (-0.09906, 0.1905, 0.3048), (0.09906, 0.1905, -0.3048), (0.09906, 0.1905, 0.3048), (0.09906, -1.192e-07, -0.3048), (0.09906, -1.192e-07, 0.3048)], [], [(0, 1, 3, 2), (2, 3, 7, 6), (6, 7, 5, 4), (4, 5, 1, 0), (9, 8, 10, 11), (11, 10, 12, 13), (12, 14, 15, 13), (9, 15, 14, 8), (12, 6, 4, 0, 2, 10, 8, 14), (2, 6, 12, 10), (3, 1, 5, 7, 13, 15, 9, 11), (13, 7, 3, 11)])
_uv = me_cube_005.uv_layers.new(name='UVMap')
_uv.uv.foreach_set('vector', [0.375, 0.0, 0.625, 0.0, 0.625, 0.25, 0.375, 0.25, 0.375, 0.25, 0.625, 0.25, 0.625, 0.5, 0.375, 0.5, 0.375, 0.5, 0.625, 0.5, 0.625, 0.75, 0.375, 0.75, 0.375, 0.75, 0.625, 0.75, 0.625, 1.0, 0.375, 1.0, 0.5221, 0.0, 0.3971, 0.0, 0.3971, 0.25, 0.5221, 0.25, 0.5221, 0.25, 0.3971, 0.25, 0.3971, 0.5, 0.5221, 0.5, 0.3971, 0.5, 0.3971, 0.75, 0.5221, 0.75, 0.5221, 0.5, 0.5221, 1.0, 0.5221, 0.75, 0.3971, 0.75, 0.3971, 1.0, 0.2906, 0.5469, 0.375, 0.5, 0.375, 0.75, 0.125, 0.75, 0.125, 0.5, 0.2094, 0.5469, 0.2094, 0.625, 0.2906, 0.625, 0.125, 0.5, 0.375, 0.5, 0.2906, 0.5469, 0.2094, 0.5469, 0.875, 0.5, 0.875, 0.75, 0.625, 0.75, 0.625, 0.5, 0.7094, 0.5469, 0.7094, 0.625, 0.7906, 0.625, 0.7906, 0.5469, 0.7094, 0.5469, 0.625, 0.5, 0.875, 0.5, 0.7906, 0.5469])
me_cube_005.materials.append(mat_material_001)
me_cube_005.use_remesh_fix_poles = True
me_cube_005.use_remesh_preserve_attributes = False
me_cube_005.use_mirror_vertex_groups = False
me_cube_005.update()

# ---- objects
ob_light = bpy.data.objects.new('Light', light_light)
ob_camera = bpy.data.objects.new('Camera', cam_camera)
ob_track_end_base = bpy.data.objects.new('track_end_base', me_cube_004)
ob_right_wall = bpy.data.objects.new('right_wall', me_cube_011)
ob_left_wall = bpy.data.objects.new('left_wall', me_cube_012)
ob_reflector = bpy.data.objects.new('reflector', me_circle_008)
ob_reflector_holder = bpy.data.objects.new('reflector_holder', me_circle_002)
ob_reflector_holder_arm_top = bpy.data.objects.new('reflector_holder_arm_top', me_cube_003)
ob_track_end = bpy.data.objects.new('track_end', me_cube_007)
ob_breadboard = bpy.data.objects.new('breadboard', me_cube_013)
ob_buck_driver = bpy.data.objects.new('buck_driver', me_cube_014)
ob_top_base = bpy.data.objects.new('top_base', me_cube_016)
ob_reflector_holder_arm_bottom = bpy.data.objects.new('reflector_holder_arm_bottom', me_cube_017)
ob_reflector_arm_holder = bpy.data.objects.new('reflector_arm_holder', me_cube_019)
ob_light_001 = bpy.data.objects.new('Light.001', light_light_001)
ob_light_002 = bpy.data.objects.new('Light.002', light_light_002)
ob_base_stand_left = bpy.data.objects.new('base_stand_left', me_cube_015)
ob_base_stand_right = bpy.data.objects.new('base_stand_right', me_cube_018)
ob_receiver_base_right = bpy.data.objects.new('receiver_base_right', me_cube_022)
ob_receiver_base_left = bpy.data.objects.new('receiver_base_left', me_cube_024)
ob_emitter_base_right = bpy.data.objects.new('emitter_base_right', me_cube_027)
ob_emitter_base_left = bpy.data.objects.new('emitter_base_left', me_cube_028)
ob_cloth_holder = bpy.data.objects.new('cloth_holder', me_cube_001)
ob_front_panel = bpy.data.objects.new('front_panel', me_cube_002)
ob_display_holder = bpy.data.objects.new('display_holder', me_cube_009)
ob_camera_holder = bpy.data.objects.new('camera_holder', me_cube_005)

# ---- transforms, parenting, visibility, modifiers, constraints
ob_light.location = (1.78, 0.04336, 1.862)
ob_light.rotation_euler = (0.6503, 0.05522, 1.866)
ob_light.lock_rotations_4d = False
ob_light.empty_display_type = 'ARROWS'
ob_light.color = (0.0, 0.0, 0.0, 0.0)
ob_light.lineart.crease_threshold = 0.0
ob_camera.location = (0.0508, 0.3609, 0.4627)
ob_camera.lock_rotations_4d = False
ob_camera.empty_display_type = 'ARROWS'
ob_camera.color = (0.0, 0.0, 0.0, 0.0)
ob_camera.display_type = 'WIRE'
ob_camera.lineart.crease_threshold = 0.0
ob_track_end_base.location = (0.04868, -0.3759, -0.01174)
ob_track_end_base.scale = (0.2219, 0.03125, 0.005208)
ob_track_end_base.lineart.crease_threshold = 0.0
ob_right_wall.location = (0.1984, 0.2185, 0.2915)
ob_right_wall.scale = (0.01042, 0.25, 0.9792)
ob_right_wall.lineart.crease_threshold = 0.0
ob_left_wall.location = (-0.1251, 0.2185, 0.2915)
ob_left_wall.scale = (0.01042, 0.25, 0.9792)
ob_left_wall.lineart.crease_threshold = 0.0
ob_reflector.location = (0.04844, 0.3611, 0.06601)
ob_reflector.rotation_euler = (0.0, -1.571, 0.0)
ob_reflector.lineart.crease_threshold = 0.0
ob_reflector_holder.location = (0.04924, 0.3611, 0.06601)
ob_reflector_holder.rotation_euler = (-0.0, 1.571, 0.0)
ob_reflector_holder.scale = (1.0, 1.0, 2.412)
ob_reflector_holder.lineart.crease_threshold = 0.0
ob_reflector_holder_arm_top.location = (0.04606, 0.323, 0.06604)
ob_reflector_holder_arm_top.rotation_euler = (1.571, -0.0, 0.0)
ob_reflector_holder_arm_top.scale = (0.005208, 0.04167, 0.1667)
ob_reflector_holder_arm_top.lineart.crease_threshold = 0.0
ob_track_end.location = (0.04854, 1.072, 0.01188)
ob_track_end.scale = (0.3333, 2.333, 0.005625)
ob_track_end.lineart.crease_threshold = 0.0
ob_breadboard.location = (0.01148, 0.205, 0.5994)
ob_breadboard.scale = (0.2708, 0.1615, 0.01042)
ob_breadboard.lineart.crease_threshold = 0.0
ob_buck_driver.location = (0.1357, 0.2094, 0.5994)
ob_buck_driver.scale = (0.0625, 0.1042, 0.01042)
ob_buck_driver.lineart.crease_threshold = 0.0
ob_top_base.location = (0.04854, 0.2185, 0.5931)
ob_top_base.scale = (0.4375, 0.25, 0.01042)
ob_top_base.lineart.crease_threshold = 0.0
ob_reflector_holder_arm_bottom.location = (0.04606, 0.2849, 0.02159)
ob_reflector_holder_arm_bottom.rotation_euler = (1.571, -0.0, 0.0)
ob_reflector_holder_arm_bottom.scale = (0.005208, -0.1042, 0.04167)
ob_reflector_holder_arm_bottom.lineart.crease_threshold = 0.0
ob_reflector_arm_holder.location = (0.04854, 0.3103, -0.01174)
ob_reflector_arm_holder.scale = (0.25, 0.125, 0.005208)
ob_reflector_arm_holder.lineart.crease_threshold = 0.0
ob_light_001.location = (-1.491, -0.1066, 2.007)
ob_light_001.rotation_euler = (0.6503, 0.05522, 1.866)
ob_light_001.lock_rotations_4d = False
ob_light_001.empty_display_type = 'ARROWS'
ob_light_001.color = (0.0, 0.0, 0.0, 0.0)
ob_light_001.lineart.crease_threshold = 0.0
ob_light_002.location = (0.04963, 0.9835, 0.4315)
ob_light_002.rotation_euler = (0.6503, 0.05522, 1.866)
ob_light_002.lock_rotations_4d = False
ob_light_002.empty_display_type = 'ARROWS'
ob_light_002.color = (0.0, 0.0, 0.0, 0.0)
ob_light_002.lineart.crease_threshold = 0.0
ob_base_stand_left.location = (-0.1039, 0.2693, -0.01016)
ob_base_stand_left.scale = (0.08333, 0.4167, 0.01042)
ob_base_stand_left.lineart.crease_threshold = 0.0
ob_base_stand_right.location = (0.2009, 0.2693, -0.01016)
ob_base_stand_right.scale = (0.08333, 0.4167, 0.01042)
ob_base_stand_right.lineart.crease_threshold = 0.0
ob_receiver_base_right.location = (0.2009, 0.3582, 0.005715)
ob_receiver_base_right.scale = (0.08333, 0.125, 0.04167)
ob_receiver_base_right.lineart.crease_threshold = 0.0
ob_receiver_base_left.location = (-0.1039, 0.3582, 0.005715)
ob_receiver_base_left.scale = (0.08333, 0.125, 0.04167)
ob_receiver_base_left.lineart.crease_threshold = 0.0
ob_emitter_base_right.location = (0.2009, 0.3772, 0.02635)
ob_emitter_base_right.scale = (0.08333, 0.0625, 0.02604)
ob_emitter_base_right.lineart.crease_threshold = 0.0
ob_emitter_base_left.location = (-0.1039, 0.3772, 0.02635)
ob_emitter_base_left.scale = (0.08333, 0.0625, 0.02604)
ob_emitter_base_left.lineart.crease_threshold = 0.0
ob_cloth_holder.location = (0.04854, 0.1455, 0.1757)
ob_cloth_holder.scale = (0.4167, 0.01042, 0.08333)
ob_cloth_holder.lineart.crease_threshold = 0.0
ob_front_panel.location = (0.04854, 0.2915, 0.3677)
ob_front_panel.scale = (0.4167, 0.01042, 0.7292)
ob_front_panel.lineart.crease_threshold = 0.0
ob_display_holder.location = (0.04854, 0.2915, 0.6725)
ob_display_holder.scale = (0.4375, 0.01042, 0.25)
ob_display_holder.lineart.crease_threshold = 0.0
ob_camera_holder.location = (0.04854, 0.3455, 0.4534)
ob_camera_holder.scale = (0.4167, 0.1667, 0.01042)
ob_camera_holder.lineart.crease_threshold = 0.0

# ---- collection membership
col_collection.objects.link(ob_light)
col_collection.objects.link(ob_camera)
col_collection.objects.link(ob_track_end_base)
col_collection.objects.link(ob_right_wall)
col_collection.objects.link(ob_left_wall)
col_collection.objects.link(ob_reflector)
col_collection.objects.link(ob_reflector_holder)
col_collection.objects.link(ob_reflector_holder_arm_top)
col_collection.objects.link(ob_track_end)
col_collection.objects.link(ob_breadboard)
col_collection.objects.link(ob_buck_driver)
col_collection.objects.link(ob_top_base)
col_collection.objects.link(ob_reflector_holder_arm_bottom)
col_collection.objects.link(ob_reflector_arm_holder)
col_collection.objects.link(ob_light_001)
col_collection.objects.link(ob_light_002)
col_collection.objects.link(ob_base_stand_left)
col_collection.objects.link(ob_base_stand_right)
col_collection.objects.link(ob_receiver_base_right)
col_collection.objects.link(ob_receiver_base_left)
col_collection.objects.link(ob_emitter_base_right)
col_collection.objects.link(ob_emitter_base_left)
col_collection.objects.link(ob_cloth_holder)
col_collection.objects.link(ob_front_panel)
col_collection.objects.link(ob_display_holder)
col_collection.objects.link(ob_camera_holder)

# ---- scene / render settings (as saved in the file)
scene.camera = ob_camera
scene.frame_start = 1; scene.frame_end = 250; scene.frame_set(197)
scene.render.engine = 'BLENDER_EEVEE_NEXT'
scene.cycles.use_denoising = False
scene.cycles.samples = 128
scene.cycles.sampling_pattern = 'TABULATED_SOBOL'
scene.cycles.use_adaptive_sampling = False
scene.cycles.use_light_tree = False
scene.view_settings.view_transform = 'Filmic'
bpy.context.view_layer.update()
